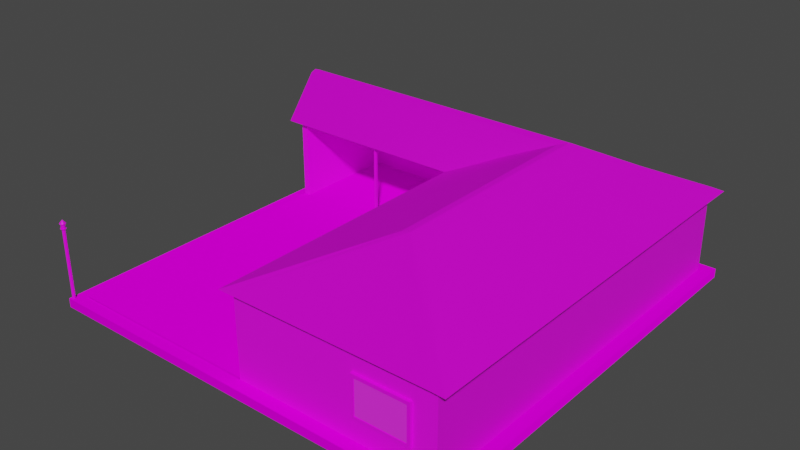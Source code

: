 # Source: Farm.blend  (saved by Blender 3.3.6; exported with 4.5.12 LTS)
import bpy
from mathutils import Matrix  # noqa: F401  (used for matrix-valued properties, if any)

bpy.ops.wm.read_factory_settings(use_empty=True)
scene = bpy.context.scene
scene.name = 'Scene'

# ---- collections
col_collection = bpy.data.collections.new('Collection'); scene.collection.children.link(col_collection)

# ---- images (referenced by path relative to the original .blend; pixels are not part of the script)
import os
ASSET_DIR = os.environ.get("B2B_ASSET_DIR", "")  # directory of the original .blend (textures are referenced by path, not embedded)
HERE = os.path.dirname(os.path.abspath(__file__))  # packed textures are extracted next to this script under _unpacked/

def load_image(name, relpath, width, height, colorspace="sRGB"):
    """Load a texture the original file referenced (path relative to the .blend, or extracted next to this script)."""
    p = next((c for c in (os.path.join(HERE, relpath), os.path.join(ASSET_DIR, relpath)) if relpath and os.path.exists(c)), "")
    if p:
        img = bpy.data.images.load(p, check_existing=True)
        img.name = name
    else:  # same state as the original file: an image datablock whose file is absent (Cycles renders it pink)
        img = bpy.data.images.new(name, width, height)
        img.source = "FILE"
        img.filepath = "//" + (relpath or name)
    img.colorspace_settings.name = colorspace
    return img
img_dach_normal_tif = load_image('Dach_Normal.tif', 'Materials/Dach_Normal.tif', 1024, 1024, 'sRGB')
img_dachschindeln_jpg_002 = load_image('Dachschindeln.jpg.002', 'Materials/Dachschindeln.jpg', 1024, 1024, 'sRGB')
img_farm_texture_001 = load_image('Farm_Texture.001', 'Materials/Farm_Texture.png', 1024, 1024, 'sRGB')
img_holzwand_png = load_image('HolzWand.png', 'Materials/HolzWand.png', 1024, 1024, 'sRGB')
img_glassfenster_jpg_001 = load_image('Glassfenster.jpg.001', 'Materials/Glassfenster.jpg', 1024, 1024, 'sRGB')
img_glassfenster_normal_tif = load_image('Glassfenster_Normal.tif', 'Materials/Glassfenster_Normal.tif', 1024, 1024, 'sRGB')
img_concrete_ground_png = load_image('Concrete_Ground.png', 'Materials/Concrete_Ground.png', 1024, 1024, 'sRGB')
img_concrete_ground_norma_tif = load_image('Concrete_Ground_Norma.tif', 'Materials/Concrete_Ground_Norma.tif', 1024, 1024, 'sRGB')
img_door_jpg = load_image('Door.jpg', 'Materials/Door.jpg', 1024, 1024, 'sRGB')
img_door_normal_tif = load_image('Door_Normal.tif', 'Materials/Door_Normal.tif', 1024, 1024, 'sRGB')
img_lampe_stahl_webp = load_image('Lampe_Stahl.webp', 'Lampe_Stahl.webp', 1024, 1024, 'sRGB')
img_lampe_leuchtglass_png = load_image('Lampe_LeuchtGlass.png', 'Lampe_LeuchtGlass.png', 1024, 1024, 'sRGB')

# ---- materials (node trees are filled in below, after node groups)
mat_dach = bpy.data.materials.new('Dach')
mat_wand = bpy.data.materials.new('Wand')
mat_fenster = bpy.data.materials.new('Fenster')
mat_concrete_ground = bpy.data.materials.new('Concrete Ground')
mat_door = bpy.data.materials.new('Door')
mat_stahl = bpy.data.materials.new('Stahl')
mat_licht = bpy.data.materials.new('Licht')

# ---- material node trees
mat_dach.use_nodes = True; mat_dach.node_tree.nodes.clear()
_N = mat_dach.node_tree.nodes; _L = mat_dach.node_tree.links
n0 = _N.new('ShaderNodeBsdfPrincipled'); n0.name = 'Principled BSDF'; n0.location = (10, 300)
n0.distribution = 'GGX'
n0.subsurface_method = 'RANDOM_WALK_SKIN'
n0.inputs[1].default_value = 0.2136
n0.inputs[3].default_value = 1.45
n0.inputs[13].default_value = 0.4182
n0.inputs[27].default_value = (0.0, 0.0, 0.0, 1.0)
n0.inputs[28].default_value = 1.0
n1 = _N.new('ShaderNodeOutputMaterial'); n1.name = 'Material Output'; n1.location = (300, 300)
n2 = _N.new('ShaderNodeTexImage'); n2.name = 'Image Texture.001'; n2.location = (-349, -153)
n2.image = img_dach_normal_tif
n3 = _N.new('ShaderNodeTexImage'); n3.name = 'Image Texture'; n3.location = (-280, 280)
n3.image = img_dachschindeln_jpg_002
n4 = _N.new('ShaderNodeTexImage'); n4.name = 'Image Texture.002'; n4.location = (-647, 42)
n4.image = img_farm_texture_001
_L.new(n0.outputs[0], n1.inputs[0])
_L.new(n3.outputs[0], n0.inputs[0])
_L.new(n2.outputs[0], n0.inputs[5])
n1.is_active_output = True
mat_wand.use_nodes = True; mat_wand.node_tree.nodes.clear()
_N = mat_wand.node_tree.nodes; _L = mat_wand.node_tree.links
n0 = _N.new('ShaderNodeBsdfPrincipled'); n0.name = 'Principled BSDF'; n0.location = (10, 300)
n0.distribution = 'GGX'
n0.subsurface_method = 'RANDOM_WALK_SKIN'
n0.inputs[3].default_value = 1.45
n0.inputs[27].default_value = (0.0, 0.0, 0.0, 1.0)
n0.inputs[28].default_value = 1.0
n1 = _N.new('ShaderNodeOutputMaterial'); n1.name = 'Material Output'; n1.location = (300, 300)
n2 = _N.new('ShaderNodeTexImage'); n2.name = 'Image Texture'; n2.location = (-280, 280)
n2.image = img_holzwand_png
n3 = _N.new('ShaderNodeTexImage'); n3.name = 'Image Texture.002'; n3.location = (-647, 42)
n3.image = img_farm_texture_001
_L.new(n0.outputs[0], n1.inputs[0])
_L.new(n2.outputs[0], n0.inputs[0])
n1.is_active_output = True
mat_fenster.use_nodes = True; mat_fenster.node_tree.nodes.clear()
_N = mat_fenster.node_tree.nodes; _L = mat_fenster.node_tree.links
n0 = _N.new('ShaderNodeBsdfPrincipled'); n0.name = 'Principled BSDF'; n0.location = (10, 300)
n0.distribution = 'GGX'
n0.subsurface_method = 'RANDOM_WALK_SKIN'
n0.inputs[3].default_value = 1.45
n0.inputs[27].default_value = (0.0, 0.0, 0.0, 1.0)
n0.inputs[28].default_value = 1.0
n1 = _N.new('ShaderNodeOutputMaterial'); n1.name = 'Material Output'; n1.location = (300, 300)
n2 = _N.new('ShaderNodeTexImage'); n2.name = 'Image Texture'; n2.location = (-280, 280)
n2.image = img_glassfenster_jpg_001
n3 = _N.new('ShaderNodeTexImage'); n3.name = 'Image Texture.001'; n3.location = (-341, -110)
n3.image = img_glassfenster_normal_tif
n4 = _N.new('ShaderNodeTexImage'); n4.name = 'Image Texture.002'; n4.location = (-647, 42)
n4.image = img_farm_texture_001
_L.new(n0.outputs[0], n1.inputs[0])
_L.new(n2.outputs[0], n0.inputs[0])
_L.new(n3.outputs[0], n0.inputs[5])
n1.is_active_output = True
mat_concrete_ground.use_nodes = True; mat_concrete_ground.node_tree.nodes.clear()
_N = mat_concrete_ground.node_tree.nodes; _L = mat_concrete_ground.node_tree.links
n0 = _N.new('ShaderNodeBsdfPrincipled'); n0.name = 'Principled BSDF'; n0.location = (10, 300)
n0.distribution = 'GGX'
n0.subsurface_method = 'RANDOM_WALK_SKIN'
n0.inputs[2].default_value = 0.8
n0.inputs[3].default_value = 1.45
n0.inputs[13].default_value = 0.0
n0.inputs[27].default_value = (0.0, 0.0, 0.0, 1.0)
n0.inputs[28].default_value = 1.0
n1 = _N.new('ShaderNodeOutputMaterial'); n1.name = 'Material Output'; n1.location = (300, 300)
n2 = _N.new('ShaderNodeTexImage'); n2.name = 'Image Texture'; n2.location = (-280, 280)
n2.image = img_concrete_ground_png
n3 = _N.new('ShaderNodeTexImage'); n3.name = 'Image Texture.001'; n3.location = (-321, -153)
n3.image = img_concrete_ground_norma_tif
n4 = _N.new('ShaderNodeTexImage'); n4.name = 'Image Texture.002'; n4.location = (-647, 42)
n4.image = img_farm_texture_001
_L.new(n0.outputs[0], n1.inputs[0])
_L.new(n2.outputs[0], n0.inputs[0])
_L.new(n3.outputs[0], n0.inputs[5])
n1.is_active_output = True
mat_door.use_nodes = True; mat_door.node_tree.nodes.clear()
_N = mat_door.node_tree.nodes; _L = mat_door.node_tree.links
n0 = _N.new('ShaderNodeBsdfPrincipled'); n0.name = 'Principled BSDF'; n0.location = (10, 300)
n0.distribution = 'GGX'
n0.subsurface_method = 'RANDOM_WALK_SKIN'
n0.inputs[3].default_value = 1.45
n0.inputs[13].default_value = 0.1425
n0.inputs[27].default_value = (0.0, 0.0, 0.0, 1.0)
n0.inputs[28].default_value = 1.0
n1 = _N.new('ShaderNodeOutputMaterial'); n1.name = 'Material Output'; n1.location = (300, 300)
n2 = _N.new('ShaderNodeTexImage'); n2.name = 'Image Texture.002'; n2.location = (-647, 42)
n2.image = img_farm_texture_001
n3 = _N.new('ShaderNodeTexImage'); n3.name = 'Image Texture'; n3.location = (-280, 280)
n3.image = img_door_jpg
n4 = _N.new('ShaderNodeTexImage'); n4.name = 'Image Texture.001'; n4.location = (-311, -157)
n4.image = img_door_normal_tif
_L.new(n0.outputs[0], n1.inputs[0])
_L.new(n3.outputs[0], n0.inputs[0])
_L.new(n4.outputs[0], n0.inputs[5])
n1.is_active_output = True
mat_stahl.use_nodes = True; mat_stahl.node_tree.nodes.clear()
_N = mat_stahl.node_tree.nodes; _L = mat_stahl.node_tree.links
n0 = _N.new('ShaderNodeBsdfPrincipled'); n0.name = 'Principled BSDF'; n0.location = (10, 300)
n0.distribution = 'GGX'
n0.subsurface_method = 'RANDOM_WALK_SKIN'
n0.inputs[3].default_value = 1.45
n0.inputs[27].default_value = (0.0, 0.0, 0.0, 1.0)
n0.inputs[28].default_value = 1.0
n1 = _N.new('ShaderNodeOutputMaterial'); n1.name = 'Material Output'; n1.location = (300, 300)
n2 = _N.new('ShaderNodeTexImage'); n2.name = 'Image Texture'; n2.location = (-280, 280)
n2.image = img_lampe_stahl_webp
_L.new(n0.outputs[0], n1.inputs[0])
_L.new(n2.outputs[0], n0.inputs[0])
n1.is_active_output = True
mat_licht.use_nodes = True; mat_licht.node_tree.nodes.clear()
_N = mat_licht.node_tree.nodes; _L = mat_licht.node_tree.links
n0 = _N.new('ShaderNodeBsdfPrincipled'); n0.name = 'Principled BSDF'; n0.location = (10, 300)
n0.distribution = 'GGX'
n0.subsurface_method = 'RANDOM_WALK_SKIN'
n0.inputs[3].default_value = 1.45
n0.inputs[27].default_value = (0.0, 0.0, 0.0, 1.0)
n0.inputs[28].default_value = 1.0
n1 = _N.new('ShaderNodeOutputMaterial'); n1.name = 'Material Output'; n1.location = (300, 300)
n2 = _N.new('ShaderNodeTexImage'); n2.name = 'Image Texture'; n2.location = (-280, 280)
n2.image = img_lampe_leuchtglass_png
_L.new(n0.outputs[0], n1.inputs[0])
_L.new(n2.outputs[0], n0.inputs[0])
n1.is_active_output = True

# ---- world
world_world = bpy.data.worlds.new('World'); scene.world = world_world
world_world.use_nodes = True; world_world.node_tree.nodes.clear()
_N = world_world.node_tree.nodes; _L = world_world.node_tree.links
n0 = _N.new('ShaderNodeOutputWorld'); n0.name = 'World Output'; n0.location = (300, 300)
n1 = _N.new('ShaderNodeBackground'); n1.name = 'Background'; n1.location = (10, 300)
n1.inputs[0].default_value = (0.05088, 0.05088, 0.05088, 1.0)
_L.new(n1.outputs[0], n0.inputs[0])
n0.is_active_output = True
world_world.color = (0.05088, 0.05088, 0.05088)
world_world.use_sun_shadow = False
world_world.sun_shadow_jitter_overblur = 0.0

# ---- meshes
me_cube_009 = bpy.data.meshes.new('Cube.009')
me_cube_009.from_pydata([(-3.006, -2.989, -0.009736), (-3.006, -2.989, 0.1184), (-3.006, 3.002, -0.009736), (-3.006, 3.002, 0.1184), (2.985, -2.989, -0.009736), (2.985, -2.989, 0.1184), (2.985, 3.002, -0.009736), (2.985, 3.002, 0.1184), (-2.837, -2.82, 0.1184), (-2.837, 2.832, 0.1184), (2.463, 2.832, 0.4708), (2.503, -2.82, 0.4307), (-3.006, 1.75, 0.1184), (-2.837, 2.832, 1.309), (2.463, 2.832, 0.9563), (2.503, -2.82, 0.9964), (-0.01061, 3.002, -0.009736), (-0.01061, 3.002, 0.1184), (-0.01061, -2.989, -0.009736), (-0.01061, -2.989, 0.1184), (-0.01061, 2.832, 0.1184), (-0.01061, -2.82, 0.1184), (-0.01061, 2.832, 1.309), (-0.01061, -2.82, 1.309), (-3.006, 0.00624, -0.009736), (-3.006, 0.00624, 0.1184), (2.985, 0.00624, -0.009736), (2.985, 0.00624, 0.1184), (-2.837, 0.00624, 0.1184), (2.816, 0.00624, 0.1184), (2.985, 1.75, -0.009736), (2.816, 0.00624, 1.309), (-0.01061, 0.3457, 0.9835), (-3.006, 1.22, 0.1184), (2.985, 1.22, -0.009736), (-2.837, 1.152, 0.1184), (-2.837, 1.152, 1.309), (-3.006, 1.22, -0.009736), (2.985, 1.22, 0.1184), (2.816, 1.152, 0.1184), (2.816, 1.152, 1.309), (-0.1014, 1.185, 1.294), (-0.01061, -2.82, 0.1379), (-2.837, -2.82, 0.1379), (-0.01061, 0.3457, 0.4916), (-2.837, 0.00624, 0.1379), (-0.1038, 1.152, 0.14), (-2.837, 1.152, 0.1379), (-2.837, 1.631, 0.1184), (-2.837, 1.631, 1.928), (-3.006, 1.75, -0.009736), (2.985, 1.75, 0.1184), (2.816, 1.631, 0.1184), (2.816, 1.631, 1.309), (-2.999, 1.631, 1.929), (1.402, -1.407, 1.955), (1.487, 3.002, 0.1184), (1.487, -2.989, -0.009736), (1.755, 2.832, 0.4708), (1.755, 2.832, 0.9563), (1.487, 3.002, -0.009736), (1.487, -2.989, 0.1184), (1.715, -2.82, 0.4307), (1.715, -2.82, 0.9964), (1.402, 0.00624, 1.955), (1.402, 1.152, 1.955), (1.402, 1.631, 1.955), (0.645, 1.384, 1.611), (-0.01061, 0.8123, 0.9835), (-2.746, 1.185, 1.294), (-0.01061, 0.8123, 0.4916), (-2.744, 1.152, 0.14), (-2.744, 2.721, 0.14), (-2.746, 2.688, 1.294), (-0.1014, 2.688, 1.294), (-0.1038, 2.721, 0.14), (-2.744, 1.152, 1.294), (-0.1038, 1.152, 1.294), (-2.744, 2.721, 1.294), (-0.1038, 2.721, 1.294), (-1.441, 1.151, 1.246), (-1.407, 1.151, 1.246), (-1.441, 1.185, 1.246), (-1.407, 1.185, 1.246), (-2.744, 1.151, 1.246), (-0.1038, 1.151, 1.246), (-2.746, 1.185, 1.246), (-0.1014, 1.185, 1.246), (-1.441, 1.151, 0.1403), (-1.407, 1.151, 0.1403), (-1.441, 1.185, 0.1403), (-1.407, 1.185, 0.1403), (-0.01061, 1.152, 1.309), (-0.01061, -0.2485, 1.138), (-0.01061, 1.152, 0.1379), (-0.01061, -0.2485, 0.1463), (-0.06389, 0.7842, 0.9554), (-0.06389, 0.3737, 0.9554), (-0.06389, 0.7842, 0.5197), (-0.06389, 0.3737, 0.5197), (-0.06389, 0.8123, 0.9835), (-0.06389, 0.3457, 0.9835), (-0.06389, 0.8123, 0.4916), (-0.06389, 0.3457, 0.4916), (-0.03152, 0.7842, 0.9554), (-0.03152, 0.3737, 0.9554), (-0.03152, 0.7842, 0.5197), (-0.03152, 0.3737, 0.5197), (-0.01061, 0.00624, 1.309), (-0.01061, 0.00624, 0.1379), (-0.01061, -2.321, 0.9672), (-0.01061, -2.321, 0.4649), (-0.01061, -2.321, 0.716), (-0.01061, -1.407, 0.9672), (-0.01061, -1.407, 0.4649), (-0.01061, -0.2485, 0.642), (-0.01061, -2.321, 0.4682), (-0.01061, -1.986, 0.9672), (-0.01061, -1.986, 0.4649), (-0.01061, -0.2485, 0.8899), (-0.01061, -2.321, 0.9639), (-0.01061, -1.072, 0.9672), (-0.01061, -1.072, 0.4649), (-0.01061, -0.2485, 0.2681), (-0.01061, -1.072, 0.716), (-0.01061, -1.072, 0.9639), (-0.01061, -1.072, 0.4682), (-0.01061, -2.565, 0.3942), (-0.01061, -2.565, 0.1463), (-0.01061, -1.986, 1.138), (-0.01061, -2.565, 1.138), (-0.01061, -1.986, 0.1463), (-0.01061, -2.565, 0.8899), (-0.01061, -2.565, 0.642), (-0.01061, -0.8277, 1.138), (-0.01061, -1.407, 1.138), (-0.01061, -0.8277, 0.1463), (-0.01061, -1.407, 0.1463), (-0.01061, -0.8277, 0.8899), (-0.01061, -0.8277, 0.642), (-0.01061, -0.8277, 0.3942), (-0.05503, -1.437, 0.9373), (-0.05503, -1.956, 0.9373), (-0.05503, -1.437, 0.4947), (-0.05503, -1.956, 0.4947), (-0.05503, -1.407, 0.9672), (-0.05503, -1.986, 0.9672), (-0.05503, -1.407, 0.4649), (-0.05503, -1.986, 0.4649), (-0.02589, -1.437, 0.9373), (-0.02589, -1.956, 0.9373), (-0.02589, -1.437, 0.4947), (-0.02589, -1.956, 0.4947), (2.816, -2.82, 1.309), (2.816, -2.82, 0.1184), (1.402, -2.82, 0.1184), (1.402, -2.82, 1.309), (2.461, -2.858, 0.9535), (2.461, -2.858, 0.4735), (1.758, -2.858, 0.4735), (1.758, -2.858, 0.9535), (2.503, -2.858, 0.9964), (2.503, -2.858, 0.4307), (1.715, -2.858, 0.4307), (1.715, -2.858, 0.9964), (2.461, -2.843, 0.9535), (2.461, -2.843, 0.4735), (1.758, -2.843, 0.4735), (1.758, -2.843, 0.9535), (0.04727, -0.2485, 0.5181), (0.04727, -0.2485, 1.138), (0.04727, -0.2485, 0.8899), (0.04727, -0.8277, 0.8899), (0.04727, -0.8277, 0.642), (0.04727, -0.8277, 1.138), (0.04727, -0.8277, 0.1463), (0.04727, -0.2485, 0.1463), (0.04727, -0.2485, 0.642), (-0.01065, 1.548, 1.923), (-0.01065, 1.069, 1.304), (-2.837, 1.069, 1.304), (-2.837, 1.548, 1.923), (1.402, 1.548, 1.923), (0.645, 1.301, 1.607), (-2.837, 1.705, 1.927), (-2.837, 2.907, 1.308), (1.403, 2.907, 1.308), (2.816, 2.907, 1.308), (-0.01037, 2.907, 1.308), (-2.837, 1.631, 1.955), (-0.01037, 1.705, 1.927), (1.403, 1.705, 1.927), (2.09, 2.292, 1.609), (-0.0104, 1.631, 1.955), (1.403, 1.631, 1.955), (-2.999, 2.833, 1.309), (-2.999, 1.548, 1.924), (-2.999, 1.152, 1.309), (-2.999, 1.706, 1.928), (-2.999, 1.631, 1.956), (-2.999, 2.907, 1.309), (-2.999, 1.069, 1.305), (1.402, -2.932, 1.308), (-0.01061, -2.932, 1.308), (1.402, -1.518, 1.954), (2.816, -2.932, 1.308), (-0.1289, 0.005576, 1.307), (-0.1289, -2.821, 1.307), (-0.1289, 1.151, 1.307), (1.284, -1.408, 1.927), (1.284, 0.005576, 1.927), (1.284, 1.151, 1.927), (1.284, 1.63, 1.927), (0.5267, 1.383, 1.61), (-0.1289, -2.932, 1.307), (1.284, -1.519, 1.926), (2.984, 0.006619, 1.3), (2.984, -2.82, 1.3), (2.984, 1.152, 1.3), (1.571, 0.006619, 1.919), (2.984, 1.631, 1.3), (1.571, 1.152, 1.919), (2.984, 2.833, 1.3), (1.571, 1.631, 1.919), (1.571, -1.406, 1.919), (2.259, 2.218, 1.601), (1.572, 1.706, 1.918), (2.259, 2.292, 1.6), (2.985, 2.907, 1.299), (2.984, -2.931, 1.299), (1.571, -1.518, 1.918), (1.402, 2.832, 0.1184), (2.816, 2.832, 0.1184), (1.402, 2.832, 1.309), (2.816, 2.832, 1.309), (1.796, 2.855, 0.5122), (2.422, 2.855, 0.5122), (1.796, 2.855, 0.9148), (2.422, 2.855, 0.9148), (1.755, 2.855, 0.4708), (2.463, 2.855, 0.4708), (1.755, 2.855, 0.9563), (2.463, 2.855, 0.9563), (1.796, 2.81, 0.5122), (2.422, 2.81, 0.5122), (1.796, 2.81, 0.9148), (2.422, 2.81, 0.9148), (-0.01061, -0.2485, 0.3603), (0.04727, -0.2485, 0.2681), (0.04727, -0.8277, 0.3942), (-0.01061, -0.2485, 0.5181)], [], [(50, 12, 3, 2), (60, 56, 7, 6), (26, 27, 5, 4), (18, 19, 1, 0), (51, 7, 232, 52), (52, 232, 234, 53), (25, 1, 8, 28), (61, 5, 154, 155), (17, 3, 9, 20), (47, 35, 28, 45), (8, 21, 42, 43), (63, 62, 163, 164), (20, 9, 13, 22), (231, 20, 22, 233), (43, 45, 28, 8), (56, 17, 20, 231), (1, 19, 21, 8), (57, 61, 19, 18), (2, 3, 17, 16), (66, 67, 213, 212), (233, 22, 188, 186), (9, 48, 49, 13), (33, 25, 28, 35), (154, 29, 31, 153), (5, 27, 29, 154), (34, 38, 27, 26), (0, 1, 25, 24), (30, 51, 38, 34), (12, 33, 35, 48), (92, 67, 183, 179), (48, 35, 36, 49), (181, 178, 193, 189), (29, 39, 40, 31), (27, 38, 39, 29), (24, 25, 33, 37), (109, 45, 43, 42), (94, 47, 45, 109), (44, 32, 101, 103), (46, 77, 79, 75), (234, 233, 186, 187), (3, 12, 48, 9), (6, 7, 51, 30), (39, 52, 53, 40), (38, 51, 52, 39), (37, 33, 12, 50), (55, 64, 210, 209), (92, 108, 206, 208), (23, 156, 202, 203), (31, 40, 218, 216), (66, 65, 221, 223), (205, 153, 217, 229), (4, 5, 61, 57), (7, 56, 231, 232), (14, 10, 240, 242), (21, 155, 156, 23), (19, 61, 155, 21), (16, 17, 56, 60), (55, 204, 230, 224), (180, 181, 196, 201), (189, 184, 198, 199), (67, 92, 208, 213), (204, 55, 209, 215), (22, 13, 185, 188), (40, 53, 220, 218), (53, 234, 222, 220), (76, 77, 92, 36), (46, 71, 47, 94), (71, 76, 36, 47), (77, 46, 94, 92), (79, 78, 72, 75), (71, 46, 75, 72), (76, 71, 72, 78), (41, 77, 85, 87), (74, 73, 78, 79), (41, 74, 79, 77), (73, 69, 76, 78), (83, 81, 89, 91), (77, 76, 84, 85), (76, 69, 86, 84), (69, 41, 87, 86), (80, 81, 85, 84), (83, 82, 86, 87), (82, 80, 84, 86), (81, 83, 87, 85), (90, 91, 89, 88), (82, 83, 91, 90), (80, 82, 90, 88), (81, 80, 88, 89), (68, 32, 108, 92), (44, 70, 94, 109), (70, 68, 92, 94), (32, 44, 109, 108), (96, 98, 106, 104), (70, 44, 103, 102), (68, 70, 102, 100), (32, 68, 100, 101), (96, 97, 101, 100), (99, 98, 102, 103), (98, 96, 100, 102), (97, 99, 103, 101), (105, 104, 106, 107), (97, 96, 104, 105), (99, 97, 105, 107), (98, 99, 107, 106), (93, 134, 135, 129, 130, 23, 108), (128, 131, 137, 136, 95, 109, 42), (130, 132, 133, 127, 128, 42, 23), (95, 247, 123), (113, 121, 122, 114), (171, 177, 169, 248, 176, 175, 249, 173, 172, 174, 170), (116, 111, 128, 127), (117, 110, 130, 129), (111, 118, 131, 128), (120, 112, 133, 132), (121, 113, 135, 134), (114, 122, 136, 137), (112, 116, 127, 133), (113, 117, 129, 135), (118, 114, 137, 131), (110, 120, 132, 130), (124, 125, 138, 139), (125, 121, 134, 138), (122, 126, 140, 136), (126, 124, 139, 140), (110, 117, 118, 111), (114, 118, 148, 147), (142, 141, 149, 150), (118, 117, 146, 148), (117, 113, 145, 146), (113, 114, 147, 145), (141, 142, 146, 145), (144, 143, 147, 148), (143, 141, 145, 147), (142, 144, 148, 146), (150, 149, 151, 152), (144, 142, 150, 152), (143, 144, 152, 151), (141, 143, 151, 149), (15, 11, 154, 153), (11, 62, 155, 154), (63, 15, 153, 156), (62, 63, 156, 155), (157, 160, 168, 165), (62, 11, 162, 163), (15, 63, 164, 161), (11, 15, 161, 162), (157, 158, 162, 161), (158, 159, 163, 162), (160, 157, 161, 164), (159, 160, 164, 163), (167, 166, 165, 168), (158, 157, 165, 166), (160, 159, 167, 168), (159, 158, 166, 167), (123, 95, 176, 248), (95, 136, 175, 176), (138, 134, 174, 172), (115, 250, 169, 177), (119, 115, 177, 171), (178, 181, 180, 179), (182, 178, 183), (178, 179, 183), (67, 66, 182, 183), (36, 92, 179, 180), (182, 66, 191, 194), (186, 188, 190, 191), (187, 186, 192), (188, 185, 184, 190), (191, 190, 193, 194), (186, 191, 192), (190, 184, 189, 193), (64, 55, 224, 219), (178, 182, 194, 193), (192, 191, 226, 227), (49, 36, 197, 54), (54, 196, 199, 198), (54, 197, 201, 196), (195, 54, 198, 200), (13, 49, 54, 195), (181, 189, 199, 196), (184, 185, 200, 198), (36, 180, 201, 197), (185, 13, 195, 200), (203, 202, 205, 204), (108, 23, 207, 206), (156, 153, 205, 202), (191, 66, 223, 226), (211, 208, 206, 210), (209, 210, 206), (206, 207, 209), (208, 211, 213), (211, 212, 213), (209, 207, 214, 215), (203, 204, 215, 214), (65, 66, 212, 211), (23, 203, 214, 207), (64, 65, 211, 210), (217, 216, 224), (220, 223, 221, 218), (218, 221, 219, 216), (219, 224, 216), (223, 220, 225), (220, 222, 225), (223, 225, 227, 226), (225, 222, 228, 227), (217, 224, 230, 229), (153, 31, 216, 217), (204, 205, 229, 230), (187, 192, 227, 228), (234, 187, 228, 222), (65, 64, 219, 221), (58, 10, 232, 231), (14, 59, 233, 234), (10, 14, 234, 232), (59, 58, 231, 233), (235, 237, 245, 243), (10, 58, 239, 240), (58, 59, 241, 239), (59, 14, 242, 241), (235, 236, 240, 239), (238, 237, 241, 242), (236, 238, 242, 240), (237, 235, 239, 241), (244, 243, 245, 246), (237, 238, 246, 245), (238, 236, 244, 246), (236, 235, 243, 244), (136, 140, 249, 175), (109, 95, 123, 250, 115, 119, 93, 108), (140, 139, 173, 249), (93, 119, 171, 170), (139, 138, 172, 173), (134, 93, 170, 174), (250, 123, 248, 169)])
me_cube_009.polygons.foreach_set('material_index', [3, 3, 3, 3, 3, 1, 3, 3, 3, 3, 3, 1, 1, 1, 1, 3, 3, 3, 3, 0, 1, 1, 3, 1, 3, 3, 3, 3, 3, 1, 1, 0, 1, 3, 3, 3, 3, 1, 1, 1, 3, 3, 1, 3, 3, 0, 1, 1, 1, 0, 1, 3, 3, 1, 1, 3, 3, 0, 0, 0, 1, 0, 1, 1, 1, 1, 3, 1, 1, 1, 3, 1, 1, 1, 1, 1, 1, 1, 1, 1, 1, 1, 1, 1, 1, 1, 1, 1, 1, 1, 1, 1, 1, 1, 1, 1, 1, 1, 1, 1, 2, 1, 1, 1, 1, 1, 1, 1, 1, 4, 1, 1, 1, 1, 1, 1, 1, 1, 1, 1, 1, 1, 1, 1, 1, 1, 1, 1, 1, 1, 1, 1, 1, 1, 2, 1, 1, 1, 1, 1, 1, 1, 1, 1, 1, 1, 1, 1, 1, 1, 2, 1, 1, 1, 4, 4, 4, 4, 4, 0, 0, 0, 0, 1, 1, 0, 0, 0, 0, 0, 0, 0, 0, 0, 1, 1, 1, 1, 1, 0, 0, 1, 1, 0, 1, 1, 0, 0, 0, 0, 0, 0, 0, 0, 0, 1, 0, 0, 0, 0, 0, 0, 0, 0, 0, 0, 1, 0, 0, 1, 0, 1, 1, 1, 1, 1, 1, 1, 1, 1, 1, 1, 1, 2, 1, 1, 1, 4, 1, 4, 4, 4, 4, 4])
_uv = me_cube_009.uv_layers.new(name='UVMap')
_uv.uv.foreach_set('vector', [0.3831, 0.7249, 0.3915, 0.7249, 0.3915, 0.8095, 0.3831, 0.8095, 0.9916, 0.1012, 0.9832, 0.1012, 0.9832, 0.0, 0.9916, 0.0, 0.9916, 0.6071, 1.0, 0.6071, 1.0, 0.8094, 0.9916, 0.8094, 1.0, 0.2024, 0.9916, 0.2024, 0.9916, 0.0, 1.0, 0.0, 0.4754, 0.4047, 0.3932, 0.4046, 0.4043, 0.3932, 0.4832, 0.3933, 0.7236, 0.257, 0.8969, 0.2556, 0.8991, 0.4858, 0.7257, 0.4872, 0.5897, 0.0001386, 0.7862, 0.0002773, 0.7751, 0.01172, 0.5897, 0.01158, 0.7862, 0.3038, 0.7862, 0.4049, 0.7751, 0.3935, 0.7751, 0.298, 0.3932, 0.2023, 0.3932, 0.0, 0.4043, 0.01145, 0.4043, 0.2023, 0.3928, 0.673, 0.3915, 0.673, 0.3915, 0.5956, 0.3928, 0.5956, 0.3928, 0.673, 0.3928, 0.8639, 0.3915, 0.8639, 0.3915, 0.673, 0.8945, 0.8515, 0.8945, 0.8898, 0.892, 0.8898, 0.892, 0.8515, 0.509, 0.7198, 0.02428, 0.7205, 0.02369, 0.5028, 0.5084, 0.5021, 0.7514, 0.7194, 0.509, 0.7198, 0.5084, 0.5021, 0.7508, 0.5017, 0.3928, 0.4047, 0.3928, 0.5956, 0.3915, 0.5956, 0.3915, 0.4047, 0.3932, 0.3035, 0.3932, 0.2023, 0.4043, 0.2023, 0.4043, 0.2978, 0.7862, 0.0002773, 0.7862, 0.2026, 0.7751, 0.2026, 0.7751, 0.01172, 1.0, 0.3035, 0.9916, 0.3035, 0.9916, 0.2024, 1.0, 0.2024, 0.9916, 0.4047, 0.9832, 0.4047, 0.9832, 0.2024, 0.9916, 0.2024, 0.9812, 0.9733, 0.9714, 0.9203, 0.9723, 0.9123, 0.9821, 0.9654, 0.7716, 0.7022, 0.7716, 0.6068, 0.7765, 0.6068, 0.7765, 0.7022, 0.6962, 0.7461, 0.4071, 0.7496, 0.4098, 0.3458, 0.6978, 0.4872, 0.5101, 8.245e-05, 0.5897, 0.0001386, 0.5897, 0.01158, 0.5146, 0.01153, 0.08155, 0.262, 0.4892, 0.2588, 0.4914, 0.489, 0.0837, 0.4923, 0.7862, 0.4049, 0.5897, 0.4048, 0.5897, 0.3933, 0.7751, 0.3935, 0.9916, 0.5251, 1.0, 0.5251, 1.0, 0.6071, 0.9916, 0.6071, 0.3831, 0.4047, 0.3915, 0.4047, 0.3915, 0.6071, 0.3831, 0.6071, 0.9916, 0.4893, 1.0, 0.4893, 1.0, 0.5251, 0.9916, 0.5251, 0.4754, 5.791e-05, 0.5101, 8.245e-05, 0.5146, 0.01153, 0.4832, 0.01151, 0.9617, 0.8742, 0.9714, 0.9203, 0.966, 0.9196, 0.9563, 0.8735, 0.4071, 0.7496, 0.2929, 0.749, 0.2921, 0.4883, 0.4098, 0.3458, 0.08875, 0.5076, 0.08876, 0.5711, 0.08697, 0.571, 0.08696, 0.5076, 0.4892, 0.2588, 0.6545, 0.2575, 0.6566, 0.4877, 0.4914, 0.489, 0.5897, 0.4048, 0.5101, 0.4047, 0.5146, 0.3933, 0.5897, 0.3933, 0.3831, 0.6071, 0.3915, 0.6071, 0.3915, 0.6891, 0.3831, 0.6891, 0.6823, -1.723, 2.232, -1.724, 2.232, -0.1296, 0.6823, -0.1285, 0.6823, -2.37, 2.232, -2.371, 2.232, -1.724, 0.6823, -1.723, 0.7762, 0.8652, 0.7762, 0.8984, 0.7727, 0.8984, 0.7727, 0.8652, 0.2304, 0.746, 0.2285, 0.5097, 0.4717, 0.5081, 0.4736, 0.7443, 0.7716, 0.7977, 0.7716, 0.7022, 0.7765, 0.7022, 0.7765, 0.7977, 0.3932, 0.0, 0.4754, 5.791e-05, 0.4832, 0.01151, 0.4043, 0.01145, 0.9916, 0.4047, 1.0, 0.4047, 1.0, 0.4893, 0.9916, 0.4893, 0.6545, 0.2575, 0.7236, 0.257, 0.7257, 0.4872, 0.6566, 0.4877, 0.5101, 0.4047, 0.4754, 0.4047, 0.4832, 0.3933, 0.5146, 0.3933, 0.3831, 0.6891, 0.3915, 0.6891, 0.3915, 0.7249, 0.3831, 0.7249, 1.582, 2.024, -0.9001, 2.023, -0.9007, 1.81, 1.581, 1.811, 0.6613, 0.6068, 0.5861, 0.6068, 0.586, 0.5988, 0.6612, 0.5988, 0.4006, 0.6068, 0.4006, 0.7022, 0.3933, 0.7022, 0.3933, 0.6068, 0.5861, 0.7977, 0.6613, 0.7977, 0.6613, 0.8091, 0.5861, 0.8091, 1.969, 1.708, 1.436, 1.7, 1.44, 1.506, 1.973, 1.514, 0.3933, 0.7977, 0.4006, 0.7977, 0.4006, 0.8091, 0.3933, 0.8091, 1.0, 0.4047, 0.9916, 0.4047, 0.9916, 0.3035, 1.0, 0.3035, 0.3932, 0.4046, 0.3932, 0.3035, 0.4043, 0.2978, 0.4043, 0.3932, 0.9001, 0.9142, 0.9001, 0.8814, 0.9016, 0.8814, 0.9016, 0.9142, 0.4879, 0.5069, 0.6757, 0.5076, 0.6748, 0.733, 0.487, 0.7323, 0.7862, 0.2026, 0.7862, 0.3038, 0.7751, 0.298, 0.7751, 0.2026, 0.9916, 0.2024, 0.9832, 0.2024, 0.9832, 0.1012, 0.9916, 0.1012, -1.411, 1.656, -1.535, 1.654, -1.531, 1.46, -1.407, 1.462, -2.807, -0.4261, -2.812, 0.6884, -3.112, 0.6885, -3.107, -0.4261, 4.513, 1.595, 4.512, 1.48, 4.767, 1.479, 4.768, 1.594, 0.7759, 0.8091, 0.7759, 0.8579, 0.7727, 0.8652, 0.7727, 0.8164, 1.778, 2.024, 1.582, 2.024, 1.581, 1.811, 1.777, 1.812, 0.7716, 0.6068, 0.7716, 0.4159, 0.7765, 0.4159, 0.7765, 0.6068, 0.6613, 0.7977, 0.6927, 0.7977, 0.6927, 0.8091, 0.6613, 0.8091, 0.6927, 0.7977, 0.7716, 0.7977, 0.7716, 0.8091, 0.6927, 0.8091, 0.5731, 0.8154, 0.5731, 0.9937, 0.5722, 1.0, 0.5722, 0.8091, -0.3844, 2.55, -0.3844, 1.06, -0.3832, 1.007, -0.3832, 2.603, 0.6072, 0.9726, 0.6059, 0.5868, 0.6201, 0.5816, 0.6215, 0.9732, 0.6196, 0.6151, 0.6174, 0.9598, 0.6046, 0.9602, 0.6069, 0.6104, 0.4887, 0.5107, 0.8528, 0.5082, 0.8543, 0.7521, 0.4903, 0.7546, 2.185, -0.1279, 2.185, 1.362, 1.325, 1.362, 1.325, -0.1285, 0.1323, 0.9644, 0.1321, 0.6501, 0.3279, 0.6498, 0.3281, 0.9641, 0.7885, 0.4018, 0.7863, 0.4018, 0.7862, 0.3986, 0.7885, 0.3986, 0.3954, 0.8091, 0.3954, 0.9877, 0.3932, 0.9876, 0.3932, 0.8093, 0.3932, 0.407, 0.3932, 0.5084, 0.3931, 0.5107, 0.3931, 0.4047, 0.3928, 0.5084, 0.3928, 0.407, 0.3929, 0.4047, 0.3929, 0.5107, 0.3816, 0.8846, 0.3794, 0.8846, 0.3794, 0.8099, 0.3816, 0.8099, 0.5731, 0.9937, 0.5731, 0.8154, 0.5762, 0.8154, 0.5762, 0.9937, 0.7881, 0.3818, 0.7903, 0.3818, 0.7903, 0.385, 0.7881, 0.385, 0.7673, 0.9877, 0.7673, 0.8091, 0.7704, 0.8091, 0.7704, 0.9877, 0.3929, 0.495, 0.3929, 0.4927, 0.3929, 0.4047, 0.3929, 0.583, 0.7727, 0.8996, 0.7727, 0.8973, 0.7727, 0.8091, 0.7727, 0.9877, 0.7727, 0.8973, 0.7704, 0.8973, 0.7705, 0.8093, 0.7727, 0.8091, 0.7704, 0.8996, 0.7727, 0.8996, 0.7727, 0.9877, 0.7705, 0.9876, 0.7862, 0.4041, 0.7862, 0.4018, 0.7885, 0.4018, 0.7885, 0.4041, 0.3853, 0.8842, 0.3831, 0.8842, 0.3831, 0.8095, 0.3853, 0.8095, 0.3898, 0.8842, 0.3876, 0.8842, 0.3876, 0.8095, 0.3898, 0.8095, 0.3876, 0.8842, 0.3853, 0.8842, 0.3853, 0.8095, 0.3876, 0.8095, 0.2672, 0.6816, 0.3376, 0.6814, 0.389, 0.7494, 0.2162, 0.7499, 0.3373, 0.5781, 0.2669, 0.5783, 0.2154, 0.5043, 0.3883, 0.5038, 0.2669, 0.5783, 0.2672, 0.6816, 0.2162, 0.7499, 0.2154, 0.5043, 0.3376, 0.6814, 0.3373, 0.5781, 0.3883, 0.5038, 0.389, 0.7494, 0.892, 0.9192, 0.892, 0.8898, 0.8941, 0.8898, 0.8941, 0.9192, 0.2908, 0.9084, 0.2908, 0.8768, 0.2943, 0.8768, 0.2943, 0.9084, 0.8797, 0.8848, 0.8797, 0.8515, 0.8832, 0.8515, 0.8832, 0.8848, 0.2943, 0.9083, 0.2943, 0.8768, 0.2978, 0.8768, 0.2978, 0.9083, 0.8552, 0.9251, 0.8821, 0.9251, 0.8839, 0.927, 0.8533, 0.927, 0.8821, 0.8957, 0.8552, 0.8957, 0.8533, 0.8938, 0.8839, 0.8938, 0.8552, 0.8957, 0.8552, 0.9251, 0.8533, 0.927, 0.8533, 0.8938, 0.8821, 0.9251, 0.8821, 0.8957, 0.8839, 0.8938, 0.8839, 0.927, 0.3505, 0.4861, 0.5275, 0.4861, 0.5275, 0.6795, 0.3505, 0.6795, 0.3786, 0.894, 0.3786, 0.9217, 0.3765, 0.9217, 0.3765, 0.894, 0.8862, 0.8907, 0.8862, 0.9201, 0.884, 0.9201, 0.884, 0.8907, 0.7727, 0.9261, 0.7727, 0.8984, 0.7748, 0.8984, 0.7748, 0.9261, 0.4274, 0.7135, 0.5148, 0.7132, 0.6022, 0.713, 0.6896, 0.7127, 0.7769, 0.7125, 0.8155, 0.7482, 0.389, 0.7494, 0.8528, 0.9243, 0.8528, 0.8851, 0.8528, 0.846, 0.8528, 0.8069, 0.8528, 0.7678, 0.8533, 0.7506, 0.8533, 0.9415, 0.7769, 0.7125, 0.7768, 0.6605, 0.7766, 0.6085, 0.7765, 0.5565, 0.7763, 0.5044, 0.8147, 0.5026, 0.8155, 0.7482, 0.4267, 0.5054, 0.4268, 0.5314, 0.4269, 0.5574, 0.602, 0.6772, 0.5516, 0.6773, 0.5512, 0.5719, 0.6017, 0.5718, 0.6314, 0.7018, 0.6314, 0.5377, 0.6314, 0.4556, 0.6314, 0.2901, 0.6314, 0.2095, 0.35, 0.2095, 0.35, 0.3736, 0.35, 0.5377, 0.35, 0.7018, 0.35, 0.8659, 0.6314, 0.8659, 0.7396, 0.5721, 0.7396, 0.5714, 0.7763, 0.5044, 0.7765, 0.5565, 0.6894, 0.6769, 0.7399, 0.6768, 0.7769, 0.7125, 0.6896, 0.7127, 0.7396, 0.5714, 0.6891, 0.5715, 0.6889, 0.5047, 0.7763, 0.5044, 0.7399, 0.6761, 0.7398, 0.6241, 0.7766, 0.6085, 0.7768, 0.6605, 0.5516, 0.6773, 0.602, 0.6772, 0.6022, 0.713, 0.5148, 0.7132, 0.6017, 0.5718, 0.5512, 0.5719, 0.5141, 0.5052, 0.6015, 0.5049, 0.7398, 0.6241, 0.7396, 0.5721, 0.7765, 0.5565, 0.7766, 0.6085, 0.602, 0.6772, 0.6894, 0.6769, 0.6896, 0.7127, 0.6022, 0.713, 0.6891, 0.5715, 0.6017, 0.5718, 0.6015, 0.5049, 0.6889, 0.5047, 0.7399, 0.6768, 0.7399, 0.6761, 0.7768, 0.6605, 0.7769, 0.7125, 0.5514, 0.6246, 0.5516, 0.6766, 0.5146, 0.6612, 0.5144, 0.6092, 0.5516, 0.6766, 0.5516, 0.6773, 0.5148, 0.7132, 0.5146, 0.6612, 0.5512, 0.5719, 0.5512, 0.5726, 0.5143, 0.5572, 0.5141, 0.5052, 0.5512, 0.5726, 0.5514, 0.6246, 0.5144, 0.6092, 0.5143, 0.5572, 0.7399, 0.6768, 0.6894, 0.6769, 0.6891, 0.5715, 0.7396, 0.5714, 0.3928, 0.8639, 0.3928, 0.9031, 0.3899, 0.9031, 0.3899, 0.8639, 0.8862, 0.9206, 0.8862, 0.8855, 0.8881, 0.8855, 0.8881, 0.9206, 0.892, 0.8515, 0.892, 0.8855, 0.8891, 0.8855, 0.8891, 0.8515, 0.8832, 0.8907, 0.8832, 0.8516, 0.8862, 0.8515, 0.8862, 0.8906, 0.8862, 0.8855, 0.8862, 0.8515, 0.8891, 0.8515, 0.8891, 0.8855, 0.3308, 0.9003, 0.3308, 0.8652, 0.3327, 0.8631, 0.3327, 0.9023, 0.3017, 0.8652, 0.3017, 0.9003, 0.2998, 0.9023, 0.2998, 0.8631, 0.3017, 0.9003, 0.3308, 0.9003, 0.3327, 0.9023, 0.2998, 0.9023, 0.3308, 0.8652, 0.3017, 0.8652, 0.2998, 0.8631, 0.3327, 0.8631, 0.1038, 0.9786, 0.1038, 0.015, 0.9014, 0.015, 0.9014, 0.9786, 0.9001, 0.8515, 0.9001, 0.8814, 0.8982, 0.8814, 0.8982, 0.8515, 0.891, 0.8855, 0.891, 0.9205, 0.8891, 0.9205, 0.8891, 0.8855, 0.9001, 0.8814, 0.9001, 0.8515, 0.902, 0.8515, 0.902, 0.8814, 0.8213, 0.6745, 0.8217, 0.5673, 0.8635, 0.5083, 0.8626, 0.7338, 0.8217, 0.5673, 0.7169, 0.5669, 0.6757, 0.5076, 0.8635, 0.5083, 0.7165, 0.6741, 0.8213, 0.6745, 0.8626, 0.7338, 0.6748, 0.733, 0.7169, 0.5669, 0.7165, 0.6741, 0.6748, 0.733, 0.6757, 0.5076, 0.3366, 0.8631, 0.3366, 0.9106, 0.3356, 0.9106, 0.3356, 0.8631, 0.3687, 0.905, 0.3687, 0.8518, 0.3713, 0.8518, 0.3713, 0.905, 0.3713, 0.905, 0.3713, 0.8518, 0.3738, 0.8518, 0.3738, 0.905, 0.3856, 0.8842, 0.3856, 0.9224, 0.3831, 0.9224, 0.3831, 0.8842, 0.3026, 0.8602, 0.3341, 0.8602, 0.3369, 0.8631, 0.2998, 0.8631, 0.3341, 0.8602, 0.3341, 0.8128, 0.3369, 0.8099, 0.3369, 0.8631, 0.3026, 0.8128, 0.3026, 0.8602, 0.2998, 0.8631, 0.2998, 0.8099, 0.3341, 0.8128, 0.3026, 0.8128, 0.2998, 0.8099, 0.3369, 0.8099, 0.6628, 0.25, 0.6628, 0.7447, 0.3346, 0.7447, 0.3346, 0.25, 0.3895, 0.8842, 0.3895, 0.9166, 0.3885, 0.9166, 0.3885, 0.8842, 0.891, 0.9179, 0.891, 0.8855, 0.892, 0.8855, 0.892, 0.9179, 0.9026, 0.8814, 0.9026, 0.9289, 0.9016, 0.9289, 0.9016, 0.8814, 0.3164, 0.631, 0.3158, 0.5431, 0.3158, 0.5431, 0.3164, 0.631, 0.658, 0.7136, 0.658, 0.7798, 0.658, 0.7798, 0.658, 0.7136, 0.6499, 0.8065, 0.6505, 0.8945, 0.6505, 0.8945, 0.6499, 0.8065, 0.317, 0.719, 0.3167, 0.675, 0.3167, 0.675, 0.317, 0.719, 0.3176, 0.807, 0.317, 0.719, 0.317, 0.719, 0.3176, 0.807, 2.421, 0.7118, -2.812, 0.6884, -2.807, -0.4261, 2.426, -0.4028, 5.037, 0.7235, 2.421, 0.7118, 3.637, 0.147, 2.421, 0.7118, 2.426, -0.4028, 3.637, 0.147, 0.9714, 0.9203, 0.9812, 0.9733, 0.9758, 0.9726, 0.966, 0.9196, 0.9847, 0.6848, 0.9617, 0.8742, 0.9563, 0.8735, 0.9793, 0.6841, 0.9758, 0.9726, 0.9812, 0.9733, 0.9861, 0.9739, 0.9812, 0.9733, -2.19, -0.3799, 0.03652, -0.3837, 0.05844, 1.487, -2.168, 1.491, -4.417, -0.3762, -2.19, -0.3799, -3.262, 0.5786, 0.03652, -0.3837, 4.49, -0.3912, 4.512, 1.48, 0.05844, 1.487, -2.168, 1.491, 0.05844, 1.487, 0.0595, 1.602, -2.167, 1.606, -2.19, -0.3799, -2.168, 1.491, -3.262, 0.5786, 0.05844, 1.487, 4.512, 1.48, 4.513, 1.595, 0.0595, 1.602, 0.1611, 1.68, -1.411, 1.656, -1.407, 1.462, 0.1657, 1.486, 0.08876, 0.5711, 0.08877, 0.6028, 0.08697, 0.6028, 0.08697, 0.571, -3.262, 0.5786, -2.168, 1.491, -2.435, 1.49, -3.529, 0.578, 0.3687, 0.8517, 0.3687, 0.8099, 0.3794, 0.8099, 0.3794, 0.8518, 0.7265, 0.8952, 0.7268, 0.9008, 0.7247, 0.8952, 0.7265, 0.8902, 0.7265, 0.8952, 0.7671, 0.9277, 0.7673, 0.9333, 0.7268, 0.9008, 0.7673, 0.8141, 0.7265, 0.8952, 0.7265, 0.8902, 0.7673, 0.8091, 0.7716, 0.4159, 0.6926, 0.4163, 0.6926, 0.4053, 0.7716, 0.4049, 0.08875, 0.5076, 0.08696, 0.5076, 0.08695, 0.504, 0.08874, 0.504, 4.512, 1.48, 4.49, -0.3912, 4.745, -0.3921, 4.767, 1.479, 0.9847, 0.6848, 0.9793, 0.6841, 0.9807, 0.6732, 0.9861, 0.6739, 0.7765, 0.4159, 0.7716, 0.4159, 0.7716, 0.4049, 0.7765, 0.4049, -1.912, -0.36, 0.3019, -0.3308, 2.516, -0.3017, 0.2518, 1.786, 0.5861, 0.6068, 0.4006, 0.6068, 0.4005, 0.5988, 0.586, 0.5988, 0.4006, 0.7022, 0.4006, 0.7977, 0.3933, 0.7977, 0.3933, 0.7022, -2.168, 1.491, -2.167, 1.606, -2.434, 1.604, -2.435, 1.49, -2.912, 1.809, -2.949, -0.7229, -0.9375, -0.7219, -0.9007, 1.81, 1.581, 1.811, -0.9007, 1.81, -0.9375, -0.7219, -0.9375, -0.7219, 4.026, -0.7194, 1.581, 1.811, -2.949, -0.7229, -2.912, 1.809, -3.339, 0.4512, -2.912, 1.809, -3.754, 1.809, -3.339, 0.4512, 1.581, 1.811, 4.026, -0.7194, 4.222, -0.7193, 1.777, 1.812, -1.912, -0.36, 0.2518, 1.786, 0.06742, 1.784, -2.097, -0.3633, -2.912, 2.022, -3.753, 2.022, -3.754, 1.809, -2.912, 1.809, 0.4006, 0.6068, 0.3933, 0.6068, 0.3932, 0.5988, 0.4005, 0.5988, -0.9001, 2.023, -2.912, 2.022, -2.912, 1.809, -0.9007, 1.81, -2.932, -0.1958, 0.213, -0.1469, -1.407, 1.462, 2.02, -0.1189, 1.973, 1.514, 1.44, 1.506, 1.487, -0.1271, 1.487, -0.1271, 1.44, 1.506, 0.1657, 1.486, 0.213, -0.1469, 0.1657, 1.486, -1.407, 1.462, 0.213, -0.1469, 1.973, 1.514, 2.02, -0.1189, 2.65, 0.7297, 2.02, -0.1189, 3.357, -0.09809, 2.65, 0.7297, 1.973, 1.514, 2.65, 0.7297, 2.732, 0.7306, 2.056, 1.515, 2.65, 0.7297, 3.357, -0.09809, 3.44, -0.09709, 2.732, 0.7306, -2.932, -0.1958, -1.407, 1.462, -1.531, 1.46, -3.056, -0.1977, 0.4006, 0.7977, 0.5861, 0.7977, 0.5861, 0.8091, 0.4006, 0.8091, 0.2518, 1.786, 2.516, -0.3017, 2.78, -0.2972, 0.5173, 1.792, -4.417, -0.3762, -3.262, 0.5786, -3.529, 0.578, -4.683, -0.3768, 0.7716, 0.7977, 0.7765, 0.7977, 0.7765, 0.8091, 0.7716, 0.8091, 1.436, 1.7, 0.1611, 1.68, 0.1657, 1.486, 1.44, 1.506, 0.8116, 0.6549, 0.9331, 0.6547, 0.9938, 0.7191, 0.7514, 0.7194, 0.9329, 0.5659, 0.8114, 0.5661, 0.7508, 0.5017, 0.9932, 0.5014, 0.9331, 0.6547, 0.9329, 0.5659, 0.9932, 0.5014, 0.9938, 0.7191, 0.8114, 0.5661, 0.8116, 0.6549, 0.7514, 0.7194, 0.7508, 0.5017, 0.3823, 0.8846, 0.3823, 0.9118, 0.3794, 0.9118, 0.3794, 0.8846, 0.3913, 0.8095, 0.3913, 0.8573, 0.3898, 0.8573, 0.3898, 0.8095, 0.8987, 0.9142, 0.8987, 0.8814, 0.9001, 0.8814, 0.9001, 0.9142, 0.3816, 0.8577, 0.3816, 0.8099, 0.3831, 0.8099, 0.3831, 0.8577, 0.3396, 0.8127, 0.3396, 0.8549, 0.3369, 0.8577, 0.3369, 0.8099, 0.366, 0.8549, 0.366, 0.8127, 0.3687, 0.8099, 0.3687, 0.8577, 0.3396, 0.8549, 0.366, 0.8549, 0.3687, 0.8577, 0.3369, 0.8577, 0.366, 0.8127, 0.3396, 0.8127, 0.3369, 0.8099, 0.3687, 0.8099, 0.703, 0.1664, 0.703, 0.8229, 0.2924, 0.8229, 0.2924, 0.1664, 0.3765, 0.894, 0.3765, 0.8518, 0.3794, 0.8518, 0.3794, 0.894, 0.3856, 0.9114, 0.3856, 0.8842, 0.3885, 0.8842, 0.3885, 0.9114, 0.3327, 0.9054, 0.3327, 0.8631, 0.3356, 0.8631, 0.3356, 0.9054, 0.648, 0.5427, 0.6486, 0.6306, 0.6486, 0.6306, 0.648, 0.5427, 0.3883, 0.5038, 0.4267, 0.5054, 0.4269, 0.5574, 0.427, 0.5835, 0.427, 0.6095, 0.4272, 0.6615, 0.4274, 0.7135, 0.389, 0.7494, 0.6486, 0.6306, 0.6492, 0.7186, 0.6492, 0.7186, 0.6486, 0.6306, 0.3182, 0.8949, 0.3176, 0.807, 0.3176, 0.807, 0.3182, 0.8949, 0.6492, 0.7186, 0.6499, 0.8065, 0.6499, 0.8065, 0.6492, 0.7186, 0.6505, 0.8945, 0.3182, 0.8949, 0.3182, 0.8949, 0.6505, 0.8945, 0.3167, 0.675, 0.3164, 0.631, 0.3164, 0.631, 0.3167, 0.675])
me_cube_009.materials.append(mat_dach)
me_cube_009.materials.append(mat_wand)
me_cube_009.materials.append(mat_fenster)
me_cube_009.materials.append(mat_concrete_ground)
me_cube_009.materials.append(mat_door)
me_cube_009.update()
me_cylinder = bpy.data.meshes.new('Cylinder')
me_cylinder.from_pydata([(-2.962, -2.924, 0.09058), (-2.962, -2.924, 1.107), (-2.958, -2.924, 0.09058), (-2.958, -2.924, 1.107), (-2.954, -2.925, 0.09058), (-2.954, -2.925, 1.107), (-2.95, -2.927, 0.09058), (-2.95, -2.927, 1.107), (-2.947, -2.93, 0.09058), (-2.947, -2.93, 1.107), (-2.944, -2.933, 0.09058), (-2.944, -2.933, 1.107), (-2.942, -2.937, 0.09058), (-2.942, -2.937, 1.107), (-2.941, -2.941, 0.09058), (-2.941, -2.941, 1.107), (-2.941, -2.945, 0.09058), (-2.941, -2.945, 1.107), (-2.941, -2.949, 0.09058), (-2.941, -2.949, 1.107), (-2.942, -2.953, 0.09058), (-2.942, -2.953, 1.107), (-2.944, -2.957, 0.09058), (-2.944, -2.957, 1.107), (-2.947, -2.96, 0.09058), (-2.947, -2.96, 1.107), (-2.95, -2.963, 0.09058), (-2.95, -2.963, 1.107), (-2.954, -2.965, 0.09058), (-2.954, -2.965, 1.107), (-2.958, -2.966, 0.09058), (-2.958, -2.966, 1.107), (-2.962, -2.967, 0.09058), (-2.962, -2.967, 1.107), (-2.966, -2.966, 0.09058), (-2.966, -2.966, 1.107), (-2.97, -2.965, 0.09058), (-2.97, -2.965, 1.107), (-2.974, -2.963, 0.09058), (-2.974, -2.963, 1.107), (-2.977, -2.96, 0.09058), (-2.977, -2.96, 1.107), (-2.98, -2.957, 0.09058), (-2.98, -2.957, 1.107), (-2.982, -2.953, 0.09058), (-2.982, -2.953, 1.107), (-2.983, -2.949, 0.09058), (-2.983, -2.949, 1.107), (-2.984, -2.945, 0.09058), (-2.984, -2.945, 1.107), (-2.983, -2.941, 0.09058), (-2.983, -2.941, 1.107), (-2.982, -2.937, 0.09058), (-2.982, -2.937, 1.107), (-2.98, -2.933, 0.09058), (-2.98, -2.933, 1.107), (-2.977, -2.93, 0.09058), (-2.977, -2.93, 1.107), (-2.974, -2.927, 0.09058), (-2.974, -2.927, 1.107), (-2.97, -2.925, 0.09058), (-2.97, -2.925, 1.107), (-2.966, -2.924, 0.09058), (-2.966, -2.924, 1.107), (-2.956, -2.914, 1.111), (-2.962, -2.913, 1.111), (-2.95, -2.916, 1.111), (-2.944, -2.919, 1.111), (-2.939, -2.923, 1.111), (-2.935, -2.927, 1.111), (-2.932, -2.933, 1.111), (-2.931, -2.939, 1.111), (-2.93, -2.945, 1.111), (-2.931, -2.951, 1.111), (-2.932, -2.957, 1.111), (-2.935, -2.963, 1.111), (-2.939, -2.968, 1.111), (-2.944, -2.972, 1.111), (-2.95, -2.975, 1.111), (-2.956, -2.977, 1.111), (-2.962, -2.977, 1.111), (-2.968, -2.977, 1.111), (-2.974, -2.975, 1.111), (-2.98, -2.972, 1.111), (-2.985, -2.968, 1.111), (-2.989, -2.963, 1.111), (-2.992, -2.957, 1.111), (-2.993, -2.951, 1.111), (-2.994, -2.945, 1.111), (-2.993, -2.939, 1.111), (-2.992, -2.933, 1.111), (-2.989, -2.927, 1.111), (-2.985, -2.923, 1.111), (-2.98, -2.919, 1.111), (-2.974, -2.916, 1.111), (-2.968, -2.914, 1.111), (-2.955, -2.908, 1.119), (-2.962, -2.907, 1.119), (-2.948, -2.91, 1.119), (-2.941, -2.914, 1.119), (-2.935, -2.918, 1.119), (-2.931, -2.924, 1.119), (-2.927, -2.931, 1.119), (-2.925, -2.938, 1.119), (-2.924, -2.945, 1.119), (-2.925, -2.953, 1.119), (-2.927, -2.96, 1.119), (-2.931, -2.966, 1.119), (-2.935, -2.972, 1.119), (-2.941, -2.977, 1.119), (-2.948, -2.98, 1.119), (-2.955, -2.982, 1.119), (-2.962, -2.983, 1.119), (-2.969, -2.982, 1.119), (-2.976, -2.98, 1.119), (-2.983, -2.977, 1.119), (-2.989, -2.972, 1.119), (-2.993, -2.966, 1.119), (-2.997, -2.96, 1.119), (-2.999, -2.953, 1.119), (-3.0, -2.945, 1.119), (-2.999, -2.938, 1.119), (-2.997, -2.931, 1.119), (-2.993, -2.924, 1.119), (-2.989, -2.918, 1.119), (-2.983, -2.914, 1.119), (-2.976, -2.91, 1.119), (-2.969, -2.908, 1.119), (-2.957, -2.918, 1.124), (-2.962, -2.917, 1.124), (-2.951, -2.919, 1.124), (-2.946, -2.922, 1.124), (-2.942, -2.925, 1.124), (-2.939, -2.93, 1.124), (-2.936, -2.934, 1.124), (-2.934, -2.94, 1.124), (-2.934, -2.945, 1.124), (-2.934, -2.951, 1.124), (-2.936, -2.956, 1.124), (-2.939, -2.961, 1.124), (-2.942, -2.965, 1.124), (-2.946, -2.969, 1.124), (-2.951, -2.971, 1.124), (-2.957, -2.973, 1.124), (-2.962, -2.973, 1.124), (-2.968, -2.973, 1.124), (-2.973, -2.971, 1.124), (-2.978, -2.969, 1.124), (-2.982, -2.965, 1.124), (-2.985, -2.961, 1.124), (-2.988, -2.956, 1.124), (-2.99, -2.951, 1.124), (-2.99, -2.945, 1.124), (-2.99, -2.94, 1.124), (-2.988, -2.934, 1.124), (-2.985, -2.93, 1.124), (-2.982, -2.925, 1.124), (-2.978, -2.922, 1.124), (-2.973, -2.919, 1.124), (-2.968, -2.918, 1.124), (-2.955, -2.908, 1.124), (-2.962, -2.907, 1.124), (-2.948, -2.91, 1.124), (-2.941, -2.914, 1.124), (-2.935, -2.918, 1.124), (-2.931, -2.924, 1.124), (-2.927, -2.931, 1.124), (-2.925, -2.938, 1.124), (-2.924, -2.945, 1.124), (-2.925, -2.953, 1.124), (-2.927, -2.96, 1.124), (-2.931, -2.966, 1.124), (-2.935, -2.972, 1.124), (-2.941, -2.977, 1.124), (-2.948, -2.98, 1.124), (-2.955, -2.982, 1.124), (-2.962, -2.983, 1.124), (-2.969, -2.982, 1.124), (-2.976, -2.98, 1.124), (-2.983, -2.977, 1.124), (-2.989, -2.972, 1.124), (-2.993, -2.966, 1.124), (-2.997, -2.96, 1.124), (-2.999, -2.953, 1.124), (-3.0, -2.945, 1.124), (-2.999, -2.938, 1.124), (-2.997, -2.931, 1.124), (-2.993, -2.924, 1.124), (-2.989, -2.918, 1.124), (-2.983, -2.914, 1.124), (-2.976, -2.91, 1.124), (-2.969, -2.908, 1.124), (-2.957, -2.918, 1.188), (-2.962, -2.917, 1.188), (-2.951, -2.919, 1.188), (-2.946, -2.922, 1.188), (-2.942, -2.925, 1.188), (-2.939, -2.93, 1.188), (-2.936, -2.934, 1.188), (-2.934, -2.94, 1.188), (-2.934, -2.945, 1.188), (-2.934, -2.951, 1.188), (-2.936, -2.956, 1.188), (-2.939, -2.961, 1.188), (-2.942, -2.965, 1.188), (-2.946, -2.969, 1.188), (-2.951, -2.971, 1.188), (-2.957, -2.973, 1.188), (-2.962, -2.973, 1.188), (-2.968, -2.973, 1.188), (-2.973, -2.971, 1.188), (-2.978, -2.969, 1.188), (-2.982, -2.965, 1.188), (-2.985, -2.961, 1.188), (-2.988, -2.956, 1.188), (-2.99, -2.951, 1.188), (-2.99, -2.945, 1.188), (-2.99, -2.94, 1.188), (-2.988, -2.934, 1.188), (-2.985, -2.93, 1.188), (-2.982, -2.925, 1.188), (-2.978, -2.922, 1.188), (-2.973, -2.919, 1.188), (-2.968, -2.918, 1.188), (-2.954, -2.904, 1.188), (-2.962, -2.903, 1.188), (-2.946, -2.907, 1.188), (-2.939, -2.91, 1.188), (-2.932, -2.916, 1.188), (-2.927, -2.922, 1.188), (-2.923, -2.929, 1.188), (-2.921, -2.937, 1.188), (-2.92, -2.945, 1.188), (-2.921, -2.953, 1.188), (-2.923, -2.961, 1.188), (-2.927, -2.968, 1.188), (-2.932, -2.975, 1.188), (-2.939, -2.98, 1.188), (-2.946, -2.984, 1.188), (-2.954, -2.986, 1.188), (-2.962, -2.987, 1.188), (-2.97, -2.986, 1.188), (-2.978, -2.984, 1.188), (-2.985, -2.98, 1.188), (-2.992, -2.975, 1.188), (-2.997, -2.968, 1.188), (-3.001, -2.961, 1.188), (-3.003, -2.953, 1.188), (-3.004, -2.945, 1.188), (-3.003, -2.937, 1.188), (-3.001, -2.929, 1.188), (-2.997, -2.922, 1.188), (-2.992, -2.916, 1.188), (-2.985, -2.91, 1.188), (-2.978, -2.907, 1.188), (-2.97, -2.904, 1.188), (-2.962, -2.944, 1.242), (-2.962, -2.944, 1.242), (-2.962, -2.944, 1.242), (-2.962, -2.944, 1.242), (-2.961, -2.945, 1.242), (-2.961, -2.945, 1.242), (-2.961, -2.945, 1.242), (-2.961, -2.945, 1.242), (-2.961, -2.945, 1.242), (-2.961, -2.945, 1.242), (-2.961, -2.946, 1.242), (-2.961, -2.946, 1.242), (-2.961, -2.946, 1.242), (-2.962, -2.946, 1.242), (-2.962, -2.946, 1.242), (-2.962, -2.946, 1.242), (-2.962, -2.946, 1.242), (-2.962, -2.946, 1.242), (-2.962, -2.946, 1.242), (-2.963, -2.946, 1.242), (-2.963, -2.946, 1.242), (-2.963, -2.946, 1.242), (-2.963, -2.946, 1.242), (-2.963, -2.945, 1.242), (-2.963, -2.945, 1.242), (-2.963, -2.945, 1.242), (-2.963, -2.945, 1.242), (-2.963, -2.945, 1.242), (-2.963, -2.945, 1.242), (-2.963, -2.944, 1.242), (-2.962, -2.944, 1.242), (-2.962, -2.944, 1.242), (-2.954, -2.904, 1.193), (-2.962, -2.903, 1.193), (-2.946, -2.907, 1.193), (-2.939, -2.91, 1.193), (-2.932, -2.916, 1.193), (-2.927, -2.922, 1.193), (-2.923, -2.929, 1.193), (-2.921, -2.937, 1.193), (-2.92, -2.945, 1.193), (-2.921, -2.953, 1.193), (-2.923, -2.961, 1.193), (-2.927, -2.968, 1.193), (-2.932, -2.975, 1.193), (-2.939, -2.98, 1.193), (-2.946, -2.984, 1.193), (-2.954, -2.986, 1.193), (-2.962, -2.987, 1.193), (-2.97, -2.986, 1.193), (-2.978, -2.984, 1.193), (-2.985, -2.98, 1.193), (-2.992, -2.975, 1.193), (-2.997, -2.968, 1.193), (-3.001, -2.961, 1.193), (-3.003, -2.953, 1.193), (-3.004, -2.945, 1.193), (-3.003, -2.937, 1.193), (-3.001, -2.929, 1.193), (-2.997, -2.922, 1.193), (-2.992, -2.916, 1.193), (-2.985, -2.91, 1.193), (-2.978, -2.907, 1.193), (-2.97, -2.904, 1.193), (-2.961, -2.943, 1.237), (-2.962, -2.942, 1.237), (-2.961, -2.943, 1.237), (-2.961, -2.943, 1.237), (-2.96, -2.943, 1.237), (-2.96, -2.944, 1.237), (-2.96, -2.944, 1.237), (-2.959, -2.945, 1.237), (-2.959, -2.945, 1.237), (-2.959, -2.946, 1.237), (-2.96, -2.946, 1.237), (-2.96, -2.947, 1.237), (-2.96, -2.947, 1.237), (-2.961, -2.947, 1.237), (-2.961, -2.948, 1.237), (-2.961, -2.948, 1.237), (-2.962, -2.948, 1.237), (-2.963, -2.948, 1.237), (-2.963, -2.948, 1.237), (-2.964, -2.947, 1.237), (-2.964, -2.947, 1.237), (-2.964, -2.947, 1.237), (-2.965, -2.946, 1.237), (-2.965, -2.946, 1.237), (-2.965, -2.945, 1.237), (-2.965, -2.945, 1.237), (-2.965, -2.944, 1.237), (-2.964, -2.944, 1.237), (-2.964, -2.943, 1.237), (-2.964, -2.943, 1.237), (-2.963, -2.943, 1.237), (-2.963, -2.943, 1.237)], [], [(0, 1, 3, 2), (2, 3, 5, 4), (4, 5, 7, 6), (6, 7, 9, 8), (8, 9, 11, 10), (10, 11, 13, 12), (12, 13, 15, 14), (14, 15, 17, 16), (16, 17, 19, 18), (18, 19, 21, 20), (20, 21, 23, 22), (22, 23, 25, 24), (24, 25, 27, 26), (26, 27, 29, 28), (28, 29, 31, 30), (30, 31, 33, 32), (32, 33, 35, 34), (34, 35, 37, 36), (36, 37, 39, 38), (38, 39, 41, 40), (40, 41, 43, 42), (42, 43, 45, 44), (44, 45, 47, 46), (46, 47, 49, 48), (48, 49, 51, 50), (50, 51, 53, 52), (52, 53, 55, 54), (54, 55, 57, 56), (56, 57, 59, 58), (58, 59, 61, 60), (17, 15, 71, 72), (60, 61, 63, 62), (62, 63, 1, 0), (0, 2, 4, 6, 8, 10, 12, 14, 16, 18, 20, 22, 24, 26, 28, 30, 32, 34, 36, 38, 40, 42, 44, 46, 48, 50, 52, 54, 56, 58, 60, 62), (86, 85, 117, 118), (35, 33, 80, 81), (53, 51, 89, 90), (9, 7, 67, 68), (27, 25, 76, 77), (45, 43, 85, 86), (63, 61, 94, 95), (19, 17, 72, 73), (37, 35, 81, 82), (55, 53, 90, 91), (11, 9, 68, 69), (29, 27, 77, 78), (47, 45, 86, 87), (3, 1, 65, 64), (1, 63, 95, 65), (21, 19, 73, 74), (39, 37, 82, 83), (57, 55, 91, 92), (13, 11, 69, 70), (31, 29, 78, 79), (49, 47, 87, 88), (5, 3, 64, 66), (23, 21, 74, 75), (41, 39, 83, 84), (59, 57, 92, 93), (15, 13, 70, 71), (33, 31, 79, 80), (51, 49, 88, 89), (7, 5, 66, 67), (25, 23, 75, 76), (43, 41, 84, 85), (61, 59, 93, 94), (121, 120, 184, 185), (73, 72, 104, 105), (87, 86, 118, 119), (74, 73, 105, 106), (88, 87, 119, 120), (75, 74, 106, 107), (89, 88, 120, 121), (76, 75, 107, 108), (90, 89, 121, 122), (77, 76, 108, 109), (91, 90, 122, 123), (78, 77, 109, 110), (64, 65, 97, 96), (92, 91, 123, 124), (79, 78, 110, 111), (66, 64, 96, 98), (93, 92, 124, 125), (80, 79, 111, 112), (67, 66, 98, 99), (94, 93, 125, 126), (81, 80, 112, 113), (68, 67, 99, 100), (95, 94, 126, 127), (82, 81, 113, 114), (69, 68, 100, 101), (65, 95, 127, 97), (83, 82, 114, 115), (70, 69, 101, 102), (84, 83, 115, 116), (71, 70, 102, 103), (85, 84, 116, 117), (72, 71, 103, 104), (132, 131, 195, 196), (108, 107, 171, 172), (122, 121, 185, 186), (109, 108, 172, 173), (123, 122, 186, 187), (110, 109, 173, 174), (96, 97, 161, 160), (124, 123, 187, 188), (111, 110, 174, 175), (98, 96, 160, 162), (125, 124, 188, 189), (112, 111, 175, 176), (99, 98, 162, 163), (126, 125, 189, 190), (113, 112, 176, 177), (100, 99, 163, 164), (127, 126, 190, 191), (114, 113, 177, 178), (101, 100, 164, 165), (97, 127, 191, 161), (115, 114, 178, 179), (102, 101, 165, 166), (116, 115, 179, 180), (103, 102, 166, 167), (117, 116, 180, 181), (104, 103, 167, 168), (118, 117, 181, 182), (105, 104, 168, 169), (119, 118, 182, 183), (106, 105, 169, 170), (120, 119, 183, 184), (107, 106, 170, 171), (129, 128, 160, 161), (128, 130, 162, 160), (130, 131, 163, 162), (131, 132, 164, 163), (132, 133, 165, 164), (133, 134, 166, 165), (134, 135, 167, 166), (135, 136, 168, 167), (136, 137, 169, 168), (137, 138, 170, 169), (138, 139, 171, 170), (139, 140, 172, 171), (140, 141, 173, 172), (141, 142, 174, 173), (142, 143, 175, 174), (143, 144, 176, 175), (144, 145, 177, 176), (145, 146, 178, 177), (146, 147, 179, 178), (147, 148, 180, 179), (148, 149, 181, 180), (149, 150, 182, 181), (150, 151, 183, 182), (151, 152, 184, 183), (152, 153, 185, 184), (153, 154, 186, 185), (154, 155, 187, 186), (155, 156, 188, 187), (156, 157, 189, 188), (157, 158, 190, 189), (158, 159, 191, 190), (159, 129, 161, 191), (214, 213, 245, 246), (159, 158, 222, 223), (146, 145, 209, 210), (133, 132, 196, 197), (129, 159, 223, 193), (147, 146, 210, 211), (134, 133, 197, 198), (148, 147, 211, 212), (135, 134, 198, 199), (149, 148, 212, 213), (136, 135, 199, 200), (150, 149, 213, 214), (137, 136, 200, 201), (151, 150, 214, 215), (138, 137, 201, 202), (152, 151, 215, 216), (139, 138, 202, 203), (153, 152, 216, 217), (140, 139, 203, 204), (154, 153, 217, 218), (141, 140, 204, 205), (155, 154, 218, 219), (142, 141, 205, 206), (128, 129, 193, 192), (156, 155, 219, 220), (143, 142, 206, 207), (130, 128, 192, 194), (157, 156, 220, 221), (144, 143, 207, 208), (131, 130, 194, 195), (158, 157, 221, 222), (145, 144, 208, 209), (249, 248, 312, 313), (201, 200, 232, 233), (215, 214, 246, 247), (202, 201, 233, 234), (216, 215, 247, 248), (203, 202, 234, 235), (217, 216, 248, 249), (204, 203, 235, 236), (218, 217, 249, 250), (205, 204, 236, 237), (219, 218, 250, 251), (206, 205, 237, 238), (192, 193, 225, 224), (220, 219, 251, 252), (207, 206, 238, 239), (194, 192, 224, 226), (221, 220, 252, 253), (208, 207, 239, 240), (195, 194, 226, 227), (222, 221, 253, 254), (209, 208, 240, 241), (196, 195, 227, 228), (223, 222, 254, 255), (210, 209, 241, 242), (197, 196, 228, 229), (193, 223, 255, 225), (211, 210, 242, 243), (198, 197, 229, 230), (212, 211, 243, 244), (199, 198, 230, 231), (213, 212, 244, 245), (200, 199, 231, 232), (256, 257, 287, 286, 285, 284, 283, 282, 281, 280, 279, 278, 277, 276, 275, 274, 273, 272, 271, 270, 269, 268, 267, 266, 265, 264, 263, 262, 261, 260, 259, 258), (236, 235, 299, 300), (250, 249, 313, 314), (237, 236, 300, 301), (251, 250, 314, 315), (238, 237, 301, 302), (224, 225, 289, 288), (252, 251, 315, 316), (239, 238, 302, 303), (226, 224, 288, 290), (253, 252, 316, 317), (240, 239, 303, 304), (227, 226, 290, 291), (254, 253, 317, 318), (241, 240, 304, 305), (228, 227, 291, 292), (255, 254, 318, 319), (242, 241, 305, 306), (229, 228, 292, 293), (225, 255, 319, 289), (243, 242, 306, 307), (230, 229, 293, 294), (244, 243, 307, 308), (231, 230, 294, 295), (245, 244, 308, 309), (232, 231, 295, 296), (246, 245, 309, 310), (233, 232, 296, 297), (247, 246, 310, 311), (234, 233, 297, 298), (248, 247, 311, 312), (235, 234, 298, 299), (321, 320, 288, 289), (320, 322, 290, 288), (322, 323, 291, 290), (323, 324, 292, 291), (324, 325, 293, 292), (325, 326, 294, 293), (326, 327, 295, 294), (327, 328, 296, 295), (328, 329, 297, 296), (329, 330, 298, 297), (330, 331, 299, 298), (331, 332, 300, 299), (332, 333, 301, 300), (333, 334, 302, 301), (334, 335, 303, 302), (335, 336, 304, 303), (336, 337, 305, 304), (337, 338, 306, 305), (338, 339, 307, 306), (339, 340, 308, 307), (340, 341, 309, 308), (341, 342, 310, 309), (342, 343, 311, 310), (343, 344, 312, 311), (344, 345, 313, 312), (345, 346, 314, 313), (346, 347, 315, 314), (347, 348, 316, 315), (348, 349, 317, 316), (349, 350, 318, 317), (350, 351, 319, 318), (351, 321, 289, 319), (257, 256, 320, 321), (256, 258, 322, 320), (258, 259, 323, 322), (259, 260, 324, 323), (260, 261, 325, 324), (261, 262, 326, 325), (262, 263, 327, 326), (263, 264, 328, 327), (264, 265, 329, 328), (265, 266, 330, 329), (266, 267, 331, 330), (267, 268, 332, 331), (268, 269, 333, 332), (269, 270, 334, 333), (270, 271, 335, 334), (271, 272, 336, 335), (272, 273, 337, 336), (273, 274, 338, 337), (274, 275, 339, 338), (275, 276, 340, 339), (276, 277, 341, 340), (277, 278, 342, 341), (278, 279, 343, 342), (279, 280, 344, 343), (280, 281, 345, 344), (281, 282, 346, 345), (282, 283, 347, 346), (283, 284, 348, 347), (284, 285, 349, 348), (285, 286, 350, 349), (286, 287, 351, 350), (287, 257, 321, 351)])
me_cylinder.polygons.foreach_set('material_index', [0, 0, 0, 0, 0, 0, 0, 0, 0, 0, 0, 0, 0, 0, 0, 0, 0, 0, 0, 0, 0, 0, 0, 0, 0, 0, 0, 0, 0, 0, 0, 0, 0, 0, 0, 0, 0, 0, 0, 0, 0, 0, 0, 0, 0, 0, 0, 0, 0, 0, 0, 0, 0, 0, 0, 0, 0, 0, 0, 0, 0, 0, 0, 0, 0, 0, 0, 0, 0, 0, 0, 0, 0, 0, 0, 0, 0, 0, 0, 0, 0, 0, 0, 0, 0, 0, 0, 0, 0, 0, 0, 0, 0, 0, 0, 0, 0, 0, 1, 0, 0, 0, 0, 0, 0, 0, 0, 0, 0, 0, 0, 0, 0, 0, 0, 0, 0, 0, 0, 0, 0, 0, 0, 0, 0, 0, 0, 0, 0, 0, 0, 0, 0, 0, 0, 0, 0, 0, 0, 0, 0, 0, 0, 0, 0, 0, 0, 0, 0, 0, 0, 0, 0, 0, 0, 0, 0, 0, 0, 0, 0, 0, 0, 1, 1, 1, 1, 1, 1, 1, 1, 1, 1, 1, 1, 1, 1, 1, 1, 1, 1, 1, 1, 1, 1, 1, 1, 1, 1, 1, 1, 1, 1, 1, 0, 0, 0, 0, 0, 0, 0, 0, 0, 0, 0, 0, 0, 0, 0, 0, 0, 0, 0, 0, 0, 0, 0, 0, 0, 0, 0, 0, 0, 0, 0, 0, 0, 0, 0, 0, 0, 0, 0, 0, 0, 0, 0, 0, 0, 0, 0, 0, 0, 0, 0, 0, 0, 0, 0, 0, 0, 0, 0, 0, 0, 0, 0, 0, 0, 0, 0, 0, 0, 0, 0, 0, 0, 0, 0, 0, 0, 0, 0, 0, 0, 0, 0, 0, 0, 0, 0, 0, 0, 0, 0, 0, 0, 0, 0, 0, 0, 0, 0, 0, 0, 0, 0, 0, 0, 0, 0, 0, 0, 0, 0, 0, 0, 0, 0, 0, 0, 0, 0, 0, 0, 0, 0, 0, 0, 0, 0, 0])
_uv = me_cylinder.uv_layers.new(name='UVMap')
_uv.uv.foreach_set('vector', [1.0, 0.5, 1.0, 1.0, 0.9688, 1.0, 0.9688, 0.5, 0.9688, 0.5, 0.9688, 1.0, 0.9375, 1.0, 0.9375, 0.5, 0.9375, 0.5, 0.9375, 1.0, 0.9062, 1.0, 0.9062, 0.5, 0.9062, 0.5, 0.9062, 1.0, 0.875, 1.0, 0.875, 0.5, 0.875, 0.5, 0.875, 1.0, 0.8438, 1.0, 0.8438, 0.5, 0.8438, 0.5, 0.8438, 1.0, 0.8125, 1.0, 0.8125, 0.5, 0.8125, 0.5, 0.8125, 1.0, 0.7812, 1.0, 0.7812, 0.5, 0.7812, 0.5, 0.7812, 1.0, 0.75, 1.0, 0.75, 0.5, 0.75, 0.5, 0.75, 1.0, 0.7188, 1.0, 0.7188, 0.5, 0.7188, 0.5, 0.7188, 1.0, 0.6875, 1.0, 0.6875, 0.5, 0.6875, 0.5, 0.6875, 1.0, 0.6562, 1.0, 0.6562, 0.5, 0.6562, 0.5, 0.6562, 1.0, 0.625, 1.0, 0.625, 0.5, 0.625, 0.5, 0.625, 1.0, 0.5938, 1.0, 0.5938, 0.5, 0.5938, 0.5, 0.5938, 1.0, 0.5625, 1.0, 0.5625, 0.5, 0.5625, 0.5, 0.5625, 1.0, 0.5312, 1.0, 0.5312, 0.5, 0.5312, 0.5, 0.5312, 1.0, 0.5, 1.0, 0.5, 0.5, 0.5, 0.5, 0.5, 1.0, 0.4688, 1.0, 0.4688, 0.5, 0.4688, 0.5, 0.4688, 1.0, 0.4375, 1.0, 0.4375, 0.5, 0.4375, 0.5, 0.4375, 1.0, 0.4062, 1.0, 0.4062, 0.5, 0.4062, 0.5, 0.4062, 1.0, 0.375, 1.0, 0.375, 0.5, 0.375, 0.5, 0.375, 1.0, 0.3438, 1.0, 0.3438, 0.5, 0.3438, 0.5, 0.3438, 1.0, 0.3125, 1.0, 0.3125, 0.5, 0.3125, 0.5, 0.3125, 1.0, 0.2812, 1.0, 0.2812, 0.5, 0.2812, 0.5, 0.2812, 1.0, 0.25, 1.0, 0.25, 0.5, 0.25, 0.5, 0.25, 1.0, 0.2188, 1.0, 0.2188, 0.5, 0.2188, 0.5, 0.2188, 1.0, 0.1875, 1.0, 0.1875, 0.5, 0.1875, 0.5, 0.1875, 1.0, 0.1562, 1.0, 0.1562, 0.5, 0.1562, 0.5, 0.1562, 1.0, 0.125, 1.0, 0.125, 0.5, 0.125, 0.5, 0.125, 1.0, 0.09375, 1.0, 0.09375, 0.5, 0.09375, 0.5, 0.09375, 1.0, 0.0625, 1.0, 0.0625, 0.5, 0.75, 1.0, 0.7812, 1.0, 0.7812, 1.0, 0.75, 1.0, 0.0625, 0.5, 0.0625, 1.0, 0.03125, 1.0, 0.03125, 0.5, 0.03125, 0.5, 0.03125, 1.0, 0.0, 1.0, 0.0, 0.5, 0.75, 0.49, 0.7968, 0.4854, 0.8418, 0.4717, 0.8833, 0.4496, 0.9197, 0.4197, 0.9496, 0.3833, 0.9717, 0.3418, 0.9854, 0.2968, 0.99, 0.25, 0.9854, 0.2032, 0.9717, 0.1582, 0.9496, 0.1167, 0.9197, 0.08029, 0.8833, 0.05045, 0.8418, 0.02827, 0.7968, 0.01461, 0.75, 0.01, 0.7032, 0.01461, 0.6582, 0.02827, 0.6167, 0.05045, 0.5803, 0.08029, 0.5504, 0.1167, 0.5283, 0.1582, 0.5146, 0.2032, 0.51, 0.25, 0.5146, 0.2968, 0.5283, 0.3418, 0.5504, 0.3833, 0.5803, 0.4197, 0.6167, 0.4496, 0.6582, 0.4717, 0.7032, 0.4854, 0.3125, 1.0, 0.3438, 1.0, 0.3438, 1.0, 0.3125, 1.0, 0.4688, 1.0, 0.5, 1.0, 0.5, 1.0, 0.4688, 1.0, 0.1875, 1.0, 0.2188, 1.0, 0.2188, 1.0, 0.1875, 1.0, 0.875, 1.0, 0.9062, 1.0, 0.9062, 1.0, 0.875, 1.0, 0.5938, 1.0, 0.625, 1.0, 0.625, 1.0, 0.5938, 1.0, 0.3125, 1.0, 0.3438, 1.0, 0.3438, 1.0, 0.3125, 1.0, 0.03125, 1.0, 0.0625, 1.0, 0.0625, 1.0, 0.03125, 1.0, 0.7188, 1.0, 0.75, 1.0, 0.75, 1.0, 0.7188, 1.0, 0.4375, 1.0, 0.4688, 1.0, 0.4688, 1.0, 0.4375, 1.0, 0.1562, 1.0, 0.1875, 1.0, 0.1875, 1.0, 0.1562, 1.0, 0.8438, 1.0, 0.875, 1.0, 0.875, 1.0, 0.8438, 1.0, 0.5625, 1.0, 0.5938, 1.0, 0.5938, 1.0, 0.5625, 1.0, 0.2812, 1.0, 0.3125, 1.0, 0.3125, 1.0, 0.2812, 1.0, 0.9688, 1.0, 1.0, 1.0, 1.0, 1.0, 0.9688, 1.0, 0.0, 1.0, 0.03125, 1.0, 0.03125, 1.0, 0.0, 1.0, 0.6875, 1.0, 0.7188, 1.0, 0.7188, 1.0, 0.6875, 1.0, 0.4062, 1.0, 0.4375, 1.0, 0.4375, 1.0, 0.4062, 1.0, 0.125, 1.0, 0.1562, 1.0, 0.1562, 1.0, 0.125, 1.0, 0.8125, 1.0, 0.8438, 1.0, 0.8438, 1.0, 0.8125, 1.0, 0.5312, 1.0, 0.5625, 1.0, 0.5625, 1.0, 0.5312, 1.0, 0.25, 1.0, 0.2812, 1.0, 0.2812, 1.0, 0.25, 1.0, 0.9375, 1.0, 0.9688, 1.0, 0.9688, 1.0, 0.9375, 1.0, 0.6562, 1.0, 0.6875, 1.0, 0.6875, 1.0, 0.6562, 1.0, 0.375, 1.0, 0.4062, 1.0, 0.4062, 1.0, 0.375, 1.0, 0.09375, 1.0, 0.125, 1.0, 0.125, 1.0, 0.09375, 1.0, 0.7812, 1.0, 0.8125, 1.0, 0.8125, 1.0, 0.7812, 1.0, 0.5, 1.0, 0.5312, 1.0, 0.5312, 1.0, 0.5, 1.0, 0.2188, 1.0, 0.25, 1.0, 0.25, 1.0, 0.2188, 1.0, 0.9062, 1.0, 0.9375, 1.0, 0.9375, 1.0, 0.9062, 1.0, 0.625, 1.0, 0.6562, 1.0, 0.6562, 1.0, 0.625, 1.0, 0.3438, 1.0, 0.375, 1.0, 0.375, 1.0, 0.3438, 1.0, 0.0625, 1.0, 0.09375, 1.0, 0.09375, 1.0, 0.0625, 1.0, 0.2188, 1.0, 0.25, 1.0, 0.25, 1.0, 0.2188, 1.0, 0.7188, 1.0, 0.75, 1.0, 0.75, 1.0, 0.7188, 1.0, 0.2812, 1.0, 0.3125, 1.0, 0.3125, 1.0, 0.2812, 1.0, 0.6875, 1.0, 0.7188, 1.0, 0.7188, 1.0, 0.6875, 1.0, 0.25, 1.0, 0.2812, 1.0, 0.2812, 1.0, 0.25, 1.0, 0.6562, 1.0, 0.6875, 1.0, 0.6875, 1.0, 0.6562, 1.0, 0.2188, 1.0, 0.25, 1.0, 0.25, 1.0, 0.2188, 1.0, 0.625, 1.0, 0.6562, 1.0, 0.6562, 1.0, 0.625, 1.0, 0.1875, 1.0, 0.2188, 1.0, 0.2188, 1.0, 0.1875, 1.0, 0.5938, 1.0, 0.625, 1.0, 0.625, 1.0, 0.5938, 1.0, 0.1562, 1.0, 0.1875, 1.0, 0.1875, 1.0, 0.1562, 1.0, 0.5625, 1.0, 0.5938, 1.0, 0.5938, 1.0, 0.5625, 1.0, 0.9688, 1.0, 1.0, 1.0, 1.0, 1.0, 0.9688, 1.0, 0.125, 1.0, 0.1562, 1.0, 0.1562, 1.0, 0.125, 1.0, 0.5312, 1.0, 0.5625, 1.0, 0.5625, 1.0, 0.5312, 1.0, 0.9375, 1.0, 0.9688, 1.0, 0.9688, 1.0, 0.9375, 1.0, 0.09375, 1.0, 0.125, 1.0, 0.125, 1.0, 0.09375, 1.0, 0.5, 1.0, 0.5312, 1.0, 0.5312, 1.0, 0.5, 1.0, 0.9062, 1.0, 0.9375, 1.0, 0.9375, 1.0, 0.9062, 1.0, 0.0625, 1.0, 0.09375, 1.0, 0.09375, 1.0, 0.0625, 1.0, 0.4688, 1.0, 0.5, 1.0, 0.5, 1.0, 0.4688, 1.0, 0.875, 1.0, 0.9062, 1.0, 0.9062, 1.0, 0.875, 1.0, 0.03125, 1.0, 0.0625, 1.0, 0.0625, 1.0, 0.03125, 1.0, 0.4375, 1.0, 0.4688, 1.0, 0.4688, 1.0, 0.4375, 1.0, 0.8438, 1.0, 0.875, 1.0, 0.875, 1.0, 0.8438, 1.0, 0.0, 1.0, 0.03125, 1.0, 0.03125, 1.0, 0.0, 1.0, 0.4062, 1.0, 0.4375, 1.0, 0.4375, 1.0, 0.4062, 1.0, 0.8125, 1.0, 0.8438, 1.0, 0.8438, 1.0, 0.8125, 1.0, 0.375, 1.0, 0.4062, 1.0, 0.4062, 1.0, 0.375, 1.0, 0.7812, 1.0, 0.8125, 1.0, 0.8125, 1.0, 0.7812, 1.0, 0.3438, 1.0, 0.375, 1.0, 0.375, 1.0, 0.3438, 1.0, 0.75, 1.0, 0.7812, 1.0, 0.7812, 1.0, 0.75, 1.0, 0.3583, 0.4916, 0.3573, 0.4965, 0.7473, 0.5492, 0.733, 0.6447, 0.625, 1.0, 0.6562, 1.0, 0.6562, 1.0, 0.625, 1.0, 0.1875, 1.0, 0.2188, 1.0, 0.2188, 1.0, 0.1875, 1.0, 0.5938, 1.0, 0.625, 1.0, 0.625, 1.0, 0.5938, 1.0, 0.1562, 1.0, 0.1875, 1.0, 0.1875, 1.0, 0.1562, 1.0, 0.5625, 1.0, 0.5938, 1.0, 0.5938, 1.0, 0.5625, 1.0, 0.9688, 1.0, 1.0, 1.0, 1.0, 1.0, 0.9688, 1.0, 0.125, 1.0, 0.1562, 1.0, 0.1562, 1.0, 0.125, 1.0, 0.5312, 1.0, 0.5625, 1.0, 0.5625, 1.0, 0.5312, 1.0, 0.9375, 1.0, 0.9688, 1.0, 0.9688, 1.0, 0.9375, 1.0, 0.09375, 1.0, 0.125, 1.0, 0.125, 1.0, 0.09375, 1.0, 0.5, 1.0, 0.5312, 1.0, 0.5312, 1.0, 0.5, 1.0, 0.9062, 1.0, 0.9375, 1.0, 0.9375, 1.0, 0.9062, 1.0, 0.0625, 1.0, 0.09375, 1.0, 0.09375, 1.0, 0.0625, 1.0, 0.4688, 1.0, 0.5, 1.0, 0.5, 1.0, 0.4688, 1.0, 0.875, 1.0, 0.9062, 1.0, 0.9062, 1.0, 0.875, 1.0, 0.03125, 1.0, 0.0625, 1.0, 0.0625, 1.0, 0.03125, 1.0, 0.4375, 1.0, 0.4688, 1.0, 0.4688, 1.0, 0.4375, 1.0, 0.8438, 1.0, 0.875, 1.0, 0.875, 1.0, 0.8438, 1.0, 0.0, 1.0, 0.03125, 1.0, 0.03125, 1.0, 0.0, 1.0, 0.4062, 1.0, 0.4375, 1.0, 0.4375, 1.0, 0.4062, 1.0, 0.8125, 1.0, 0.8438, 1.0, 0.8438, 1.0, 0.8125, 1.0, 0.375, 1.0, 0.4062, 1.0, 0.4062, 1.0, 0.375, 1.0, 0.7812, 1.0, 0.8125, 1.0, 0.8125, 1.0, 0.7812, 1.0, 0.3438, 1.0, 0.375, 1.0, 0.375, 1.0, 0.3438, 1.0, 0.75, 1.0, 0.7812, 1.0, 0.7812, 1.0, 0.75, 1.0, 0.3125, 1.0, 0.3438, 1.0, 0.3438, 1.0, 0.3125, 1.0, 0.7188, 1.0, 0.75, 1.0, 0.75, 1.0, 0.7188, 1.0, 0.2812, 1.0, 0.3125, 1.0, 0.3125, 1.0, 0.2812, 1.0, 0.6875, 1.0, 0.7188, 1.0, 0.7188, 1.0, 0.6875, 1.0, 0.25, 1.0, 0.2812, 1.0, 0.2812, 1.0, 0.25, 1.0, 0.6562, 1.0, 0.6875, 1.0, 0.6875, 1.0, 0.6562, 1.0, 0.25, 0.4293, 0.285, 0.4258, 0.2968, 0.4854, 0.25, 0.49, 0.285, 0.4258, 0.3186, 0.4156, 0.3418, 0.4717, 0.2968, 0.4854, 0.3186, 0.4156, 0.3496, 0.3991, 0.3833, 0.4496, 0.3418, 0.4717, 0.3496, 0.3991, 0.3768, 0.3768, 0.4197, 0.4197, 0.3833, 0.4496, 0.3768, 0.3768, 0.3991, 0.3496, 0.4496, 0.3833, 0.4197, 0.4197, 0.3991, 0.3496, 0.4156, 0.3186, 0.4717, 0.3418, 0.4496, 0.3833, 0.4156, 0.3186, 0.4258, 0.285, 0.4854, 0.2968, 0.4717, 0.3418, 0.4258, 0.285, 0.4293, 0.25, 0.49, 0.25, 0.4854, 0.2968, 0.4293, 0.25, 0.4258, 0.215, 0.4854, 0.2032, 0.49, 0.25, 0.4258, 0.215, 0.4156, 0.1814, 0.4717, 0.1582, 0.4854, 0.2032, 0.4156, 0.1814, 0.3991, 0.1504, 0.4496, 0.1167, 0.4717, 0.1582, 0.3991, 0.1504, 0.3768, 0.1232, 0.4197, 0.08029, 0.4496, 0.1167, 0.3768, 0.1232, 0.3496, 0.1009, 0.3833, 0.05045, 0.4197, 0.08029, 0.3496, 0.1009, 0.3186, 0.08437, 0.3418, 0.02827, 0.3833, 0.05045, 0.3186, 0.08437, 0.285, 0.07417, 0.2968, 0.01461, 0.3418, 0.02827, 0.285, 0.07417, 0.25, 0.07072, 0.25, 0.01, 0.2968, 0.01461, 0.25, 0.07072, 0.215, 0.07417, 0.2032, 0.01461, 0.25, 0.01, 0.215, 0.07417, 0.1814, 0.08437, 0.1582, 0.02827, 0.2032, 0.01461, 0.1814, 0.08437, 0.1504, 0.1009, 0.1167, 0.05045, 0.1582, 0.02827, 0.1504, 0.1009, 0.1232, 0.1232, 0.08029, 0.08029, 0.1167, 0.05045, 0.1232, 0.1232, 0.1009, 0.1504, 0.05045, 0.1167, 0.08029, 0.08029, 0.1009, 0.1504, 0.08437, 0.1814, 0.02827, 0.1582, 0.05045, 0.1167, 0.08437, 0.1814, 0.07417, 0.215, 0.01461, 0.2032, 0.02827, 0.1582, 0.07417, 0.215, 0.07073, 0.25, 0.01, 0.25, 0.01461, 0.2032, 0.07073, 0.25, 0.07417, 0.285, 0.01461, 0.2968, 0.01, 0.25, 0.07417, 0.285, 0.08437, 0.3186, 0.02827, 0.3418, 0.01461, 0.2968, 0.08437, 0.3186, 0.1009, 0.3496, 0.05045, 0.3833, 0.02827, 0.3418, 0.1009, 0.3496, 0.1232, 0.3768, 0.08029, 0.4197, 0.05045, 0.3833, 0.1232, 0.3768, 0.1504, 0.3991, 0.1167, 0.4496, 0.08029, 0.4197, 0.1504, 0.3991, 0.1814, 0.4156, 0.1582, 0.4717, 0.1167, 0.4496, 0.1814, 0.4156, 0.215, 0.4258, 0.2032, 0.4854, 0.1582, 0.4717, 0.215, 0.4258, 0.25, 0.4293, 0.25, 0.49, 0.2032, 0.4854, 0.08437, 0.1814, 0.1009, 0.1504, 0.1009, 0.1504, 0.08437, 0.1814, 0.3606, 0.5152, 0.3631, 0.5189, 0.6127, 0.1158, 0.6644, 0.1848, 0.3954, 0.4986, 0.3948, 0.4936, 0.01951, 0.6445, 0.005187, 0.5488, 0.36, 0.4871, 0.3583, 0.4916, 0.733, 0.6447, 0.7051, 0.7347, 0.3588, 0.511, 0.3606, 0.5152, 0.6644, 0.1848, 0.705, 0.2659, 0.3952, 0.5036, 0.3954, 0.4986, 0.005187, 0.5488, 0.005142, 0.4513, 0.3623, 0.4831, 0.36, 0.4871, 0.7051, 0.7347, 0.6646, 0.8156, 0.3942, 0.5085, 0.3952, 0.5036, 0.005142, 0.4513, 0.01937, 0.3556, 0.3652, 0.4798, 0.3623, 0.4831, 0.6646, 0.8156, 0.613, 0.8844, 0.3926, 0.513, 0.3942, 0.5085, 0.01937, 0.3556, 0.04733, 0.2655, 0.3684, 0.4771, 0.3652, 0.4798, 0.613, 0.8844, 0.5524, 0.9384, 0.3903, 0.5171, 0.3926, 0.513, 0.04733, 0.2655, 0.08794, 0.1845, 0.3719, 0.4753, 0.3684, 0.4771, 0.5524, 0.9384, 0.485, 0.9757, 0.3875, 0.5204, 0.3903, 0.5171, 0.08794, 0.1845, 0.1396, 0.1156, 0.3755, 0.4745, 0.3719, 0.4753, 0.485, 0.9757, 0.4134, 0.9948, 0.3842, 0.523, 0.3875, 0.5204, 0.1396, 0.1156, 0.2004, 0.06141, 0.3793, 0.4747, 0.3755, 0.4745, 0.4134, 0.9948, 0.3403, 0.9949, 0.3806, 0.5247, 0.3842, 0.523, 0.2004, 0.06141, 0.268, 0.02412, 0.3829, 0.4759, 0.3793, 0.4747, 0.3403, 0.9949, 0.2686, 0.9759, 0.3769, 0.5254, 0.3806, 0.5247, 0.268, 0.02412, 0.3396, 0.005142, 0.3862, 0.478, 0.3829, 0.4759, 0.2686, 0.9759, 0.2009, 0.9387, 0.3731, 0.5251, 0.3769, 0.5254, 0.3396, 0.005142, 0.4127, 0.005186, 0.3892, 0.4809, 0.3862, 0.478, 0.2009, 0.9387, 0.1401, 0.8845, 0.3576, 0.5064, 0.3588, 0.511, 0.705, 0.2659, 0.733, 0.3561, 0.3695, 0.5239, 0.3731, 0.5251, 0.4127, 0.005186, 0.4844, 0.02425, 0.3917, 0.4846, 0.3892, 0.4809, 0.1401, 0.8845, 0.08827, 0.8156, 0.3571, 0.5015, 0.3576, 0.5064, 0.733, 0.3561, 0.7473, 0.4517, 0.3661, 0.5218, 0.3695, 0.5239, 0.4844, 0.02425, 0.5519, 0.0616, 0.3936, 0.4889, 0.3917, 0.4846, 0.08827, 0.8156, 0.04757, 0.7346, 0.3573, 0.4965, 0.3571, 0.5015, 0.7473, 0.4517, 0.7473, 0.5492, 0.3631, 0.5189, 0.3661, 0.5218, 0.5519, 0.0616, 0.6127, 0.1158, 0.3948, 0.4936, 0.3936, 0.4889, 0.04757, 0.7346, 0.01951, 0.6445, 0.07417, 0.285, 0.07073, 0.25, 0.07073, 0.25, 0.07417, 0.285, 0.4258, 0.215, 0.4293, 0.25, 0.4293, 0.25, 0.4258, 0.215, 0.07417, 0.215, 0.08437, 0.1814, 0.08437, 0.1814, 0.07417, 0.215, 0.4156, 0.1814, 0.4258, 0.215, 0.4258, 0.215, 0.4156, 0.1814, 0.07073, 0.25, 0.07417, 0.215, 0.07417, 0.215, 0.07073, 0.25, 0.3991, 0.1504, 0.4156, 0.1814, 0.4156, 0.1814, 0.3991, 0.1504, 0.07417, 0.285, 0.07073, 0.25, 0.07073, 0.25, 0.07417, 0.285, 0.3768, 0.1232, 0.3991, 0.1504, 0.3991, 0.1504, 0.3768, 0.1232, 0.08437, 0.3186, 0.07417, 0.285, 0.07417, 0.285, 0.08437, 0.3186, 0.3496, 0.1009, 0.3768, 0.1232, 0.3768, 0.1232, 0.3496, 0.1009, 0.1009, 0.3496, 0.08437, 0.3186, 0.08437, 0.3186, 0.1009, 0.3496, 0.3186, 0.08437, 0.3496, 0.1009, 0.3496, 0.1009, 0.3186, 0.08437, 0.285, 0.4258, 0.25, 0.4293, 0.25, 0.4293, 0.285, 0.4258, 0.1232, 0.3768, 0.1009, 0.3496, 0.1009, 0.3496, 0.1232, 0.3768, 0.285, 0.07417, 0.3186, 0.08437, 0.3186, 0.08437, 0.285, 0.07417, 0.3186, 0.4156, 0.285, 0.4258, 0.285, 0.4258, 0.3186, 0.4156, 0.1504, 0.3991, 0.1232, 0.3768, 0.1232, 0.3768, 0.1504, 0.3991, 0.25, 0.07072, 0.285, 0.07417, 0.285, 0.07417, 0.25, 0.07072, 0.3496, 0.3991, 0.3186, 0.4156, 0.3186, 0.4156, 0.3496, 0.3991, 0.1814, 0.4156, 0.1504, 0.3991, 0.1504, 0.3991, 0.1814, 0.4156, 0.215, 0.07417, 0.25, 0.07072, 0.25, 0.07072, 0.215, 0.07417, 0.3768, 0.3768, 0.3496, 0.3991, 0.3496, 0.3991, 0.3768, 0.3768, 0.215, 0.4258, 0.1814, 0.4156, 0.1814, 0.4156, 0.215, 0.4258, 0.1814, 0.08437, 0.215, 0.07417, 0.215, 0.07417, 0.1814, 0.08437, 0.3991, 0.3496, 0.3768, 0.3768, 0.3768, 0.3768, 0.3991, 0.3496, 0.25, 0.4293, 0.215, 0.4258, 0.215, 0.4258, 0.25, 0.4293, 0.1504, 0.1009, 0.1814, 0.08437, 0.1814, 0.08437, 0.1504, 0.1009, 0.4156, 0.3186, 0.3991, 0.3496, 0.3991, 0.3496, 0.4156, 0.3186, 0.1232, 0.1232, 0.1504, 0.1009, 0.1504, 0.1009, 0.1232, 0.1232, 0.4258, 0.285, 0.4156, 0.3186, 0.4156, 0.3186, 0.4258, 0.285, 0.1009, 0.1504, 0.1232, 0.1232, 0.1232, 0.1232, 0.1009, 0.1504, 0.4293, 0.25, 0.4258, 0.285, 0.4258, 0.285, 0.4293, 0.25, 0.2507, 0.2537, 0.25, 0.2538, 0.2493, 0.2537, 0.2486, 0.2535, 0.2479, 0.2531, 0.2473, 0.2527, 0.2469, 0.2521, 0.2465, 0.2514, 0.2463, 0.2507, 0.2462, 0.25, 0.2463, 0.2493, 0.2465, 0.2486, 0.2469, 0.2479, 0.2473, 0.2473, 0.2479, 0.2469, 0.2486, 0.2465, 0.2493, 0.2463, 0.25, 0.2462, 0.2507, 0.2463, 0.2514, 0.2465, 0.2521, 0.2469, 0.2527, 0.2473, 0.2531, 0.2479, 0.2535, 0.2486, 0.2537, 0.2493, 0.2538, 0.25, 0.2537, 0.2507, 0.2535, 0.2514, 0.2531, 0.2521, 0.2527, 0.2527, 0.2521, 0.2531, 0.2514, 0.2535, 0.3768, 0.1232, 0.3991, 0.1504, 0.3991, 0.1504, 0.3768, 0.1232, 0.08437, 0.3186, 0.07417, 0.285, 0.07417, 0.285, 0.08437, 0.3186, 0.3496, 0.1009, 0.3768, 0.1232, 0.3768, 0.1232, 0.3496, 0.1009, 0.1009, 0.3496, 0.08437, 0.3186, 0.08437, 0.3186, 0.1009, 0.3496, 0.3186, 0.08437, 0.3496, 0.1009, 0.3496, 0.1009, 0.3186, 0.08437, 0.285, 0.4258, 0.25, 0.4293, 0.25, 0.4293, 0.285, 0.4258, 0.1232, 0.3768, 0.1009, 0.3496, 0.1009, 0.3496, 0.1232, 0.3768, 0.285, 0.07417, 0.3186, 0.08437, 0.3186, 0.08437, 0.285, 0.07417, 0.3186, 0.4156, 0.285, 0.4258, 0.285, 0.4258, 0.3186, 0.4156, 0.1504, 0.3991, 0.1232, 0.3768, 0.1232, 0.3768, 0.1504, 0.3991, 0.25, 0.07072, 0.285, 0.07417, 0.285, 0.07417, 0.25, 0.07072, 0.3496, 0.3991, 0.3186, 0.4156, 0.3186, 0.4156, 0.3496, 0.3991, 0.1814, 0.4156, 0.1504, 0.3991, 0.1504, 0.3991, 0.1814, 0.4156, 0.215, 0.07417, 0.25, 0.07072, 0.25, 0.07072, 0.215, 0.07417, 0.3768, 0.3768, 0.3496, 0.3991, 0.3496, 0.3991, 0.3768, 0.3768, 0.215, 0.4258, 0.1814, 0.4156, 0.1814, 0.4156, 0.215, 0.4258, 0.1814, 0.08437, 0.215, 0.07417, 0.215, 0.07417, 0.1814, 0.08437, 0.3991, 0.3496, 0.3768, 0.3768, 0.3768, 0.3768, 0.3991, 0.3496, 0.25, 0.4293, 0.215, 0.4258, 0.215, 0.4258, 0.25, 0.4293, 0.1504, 0.1009, 0.1814, 0.08437, 0.1814, 0.08437, 0.1504, 0.1009, 0.4156, 0.3186, 0.3991, 0.3496, 0.3991, 0.3496, 0.4156, 0.3186, 0.1232, 0.1232, 0.1504, 0.1009, 0.1504, 0.1009, 0.1232, 0.1232, 0.4258, 0.285, 0.4156, 0.3186, 0.4156, 0.3186, 0.4258, 0.285, 0.1009, 0.1504, 0.1232, 0.1232, 0.1232, 0.1232, 0.1009, 0.1504, 0.4293, 0.25, 0.4258, 0.285, 0.4258, 0.285, 0.4293, 0.25, 0.08437, 0.1814, 0.1009, 0.1504, 0.1009, 0.1504, 0.08437, 0.1814, 0.4258, 0.215, 0.4293, 0.25, 0.4293, 0.25, 0.4258, 0.215, 0.07417, 0.215, 0.08437, 0.1814, 0.08437, 0.1814, 0.07417, 0.215, 0.4156, 0.1814, 0.4258, 0.215, 0.4258, 0.215, 0.4156, 0.1814, 0.07073, 0.25, 0.07417, 0.215, 0.07417, 0.215, 0.07073, 0.25, 0.3991, 0.1504, 0.4156, 0.1814, 0.4156, 0.1814, 0.3991, 0.1504, 0.25, 0.2617, 0.2523, 0.2614, 0.285, 0.4258, 0.25, 0.4293, 0.2523, 0.2614, 0.2545, 0.2608, 0.3186, 0.4156, 0.285, 0.4258, 0.2545, 0.2608, 0.2565, 0.2597, 0.3496, 0.3991, 0.3186, 0.4156, 0.2565, 0.2597, 0.2582, 0.2582, 0.3768, 0.3768, 0.3496, 0.3991, 0.2582, 0.2582, 0.2597, 0.2565, 0.3991, 0.3496, 0.3768, 0.3768, 0.2597, 0.2565, 0.2608, 0.2545, 0.4156, 0.3186, 0.3991, 0.3496, 0.2608, 0.2545, 0.2614, 0.2523, 0.4258, 0.285, 0.4156, 0.3186, 0.2614, 0.2523, 0.2617, 0.25, 0.4293, 0.25, 0.4258, 0.285, 0.2617, 0.25, 0.2614, 0.2477, 0.4258, 0.215, 0.4293, 0.25, 0.2614, 0.2477, 0.2608, 0.2455, 0.4156, 0.1814, 0.4258, 0.215, 0.2608, 0.2455, 0.2597, 0.2435, 0.3991, 0.1504, 0.4156, 0.1814, 0.2597, 0.2435, 0.2582, 0.2418, 0.3768, 0.1232, 0.3991, 0.1504, 0.2582, 0.2418, 0.2565, 0.2403, 0.3496, 0.1009, 0.3768, 0.1232, 0.2565, 0.2403, 0.2545, 0.2392, 0.3186, 0.08437, 0.3496, 0.1009, 0.2545, 0.2392, 0.2523, 0.2386, 0.285, 0.07417, 0.3186, 0.08437, 0.2523, 0.2386, 0.25, 0.2383, 0.25, 0.07072, 0.285, 0.07417, 0.25, 0.2383, 0.2477, 0.2386, 0.215, 0.07417, 0.25, 0.07072, 0.2477, 0.2386, 0.2455, 0.2392, 0.1814, 0.08437, 0.215, 0.07417, 0.2455, 0.2392, 0.2435, 0.2403, 0.1504, 0.1009, 0.1814, 0.08437, 0.2435, 0.2403, 0.2418, 0.2418, 0.1232, 0.1232, 0.1504, 0.1009, 0.2418, 0.2418, 0.2403, 0.2435, 0.1009, 0.1504, 0.1232, 0.1232, 0.2403, 0.2435, 0.2392, 0.2455, 0.08437, 0.1814, 0.1009, 0.1504, 0.2392, 0.2455, 0.2386, 0.2477, 0.07417, 0.215, 0.08437, 0.1814, 0.2386, 0.2477, 0.2383, 0.25, 0.07073, 0.25, 0.07417, 0.215, 0.2383, 0.25, 0.2386, 0.2523, 0.07417, 0.285, 0.07073, 0.25, 0.2386, 0.2523, 0.2392, 0.2545, 0.08437, 0.3186, 0.07417, 0.285, 0.2392, 0.2545, 0.2403, 0.2565, 0.1009, 0.3496, 0.08437, 0.3186, 0.2403, 0.2565, 0.2418, 0.2582, 0.1232, 0.3768, 0.1009, 0.3496, 0.2418, 0.2582, 0.2435, 0.2597, 0.1504, 0.3991, 0.1232, 0.3768, 0.2435, 0.2597, 0.2455, 0.2608, 0.1814, 0.4156, 0.1504, 0.3991, 0.2455, 0.2608, 0.2477, 0.2614, 0.215, 0.4258, 0.1814, 0.4156, 0.2477, 0.2614, 0.25, 0.2617, 0.25, 0.4293, 0.215, 0.4258, 0.25, 0.2538, 0.2507, 0.2537, 0.2523, 0.2614, 0.25, 0.2617, 0.2507, 0.2537, 0.2514, 0.2535, 0.2545, 0.2608, 0.2523, 0.2614, 0.2514, 0.2535, 0.2521, 0.2531, 0.2565, 0.2597, 0.2545, 0.2608, 0.2521, 0.2531, 0.2527, 0.2527, 0.2582, 0.2582, 0.2565, 0.2597, 0.2527, 0.2527, 0.2531, 0.2521, 0.2597, 0.2565, 0.2582, 0.2582, 0.2531, 0.2521, 0.2535, 0.2514, 0.2608, 0.2545, 0.2597, 0.2565, 0.2535, 0.2514, 0.2537, 0.2507, 0.2614, 0.2523, 0.2608, 0.2545, 0.2537, 0.2507, 0.2538, 0.25, 0.2617, 0.25, 0.2614, 0.2523, 0.2538, 0.25, 0.2537, 0.2493, 0.2614, 0.2477, 0.2617, 0.25, 0.2537, 0.2493, 0.2535, 0.2486, 0.2608, 0.2455, 0.2614, 0.2477, 0.2535, 0.2486, 0.2531, 0.2479, 0.2597, 0.2435, 0.2608, 0.2455, 0.2531, 0.2479, 0.2527, 0.2473, 0.2582, 0.2418, 0.2597, 0.2435, 0.2527, 0.2473, 0.2521, 0.2469, 0.2565, 0.2403, 0.2582, 0.2418, 0.2521, 0.2469, 0.2514, 0.2465, 0.2545, 0.2392, 0.2565, 0.2403, 0.2514, 0.2465, 0.2507, 0.2463, 0.2523, 0.2386, 0.2545, 0.2392, 0.2507, 0.2463, 0.25, 0.2462, 0.25, 0.2383, 0.2523, 0.2386, 0.25, 0.2462, 0.2493, 0.2463, 0.2477, 0.2386, 0.25, 0.2383, 0.2493, 0.2463, 0.2486, 0.2465, 0.2455, 0.2392, 0.2477, 0.2386, 0.2486, 0.2465, 0.2479, 0.2469, 0.2435, 0.2403, 0.2455, 0.2392, 0.2479, 0.2469, 0.2473, 0.2473, 0.2418, 0.2418, 0.2435, 0.2403, 0.2473, 0.2473, 0.2469, 0.2479, 0.2403, 0.2435, 0.2418, 0.2418, 0.2469, 0.2479, 0.2465, 0.2486, 0.2392, 0.2455, 0.2403, 0.2435, 0.2465, 0.2486, 0.2463, 0.2493, 0.2386, 0.2477, 0.2392, 0.2455, 0.2463, 0.2493, 0.2462, 0.25, 0.2383, 0.25, 0.2386, 0.2477, 0.2462, 0.25, 0.2463, 0.2507, 0.2386, 0.2523, 0.2383, 0.25, 0.2463, 0.2507, 0.2465, 0.2514, 0.2392, 0.2545, 0.2386, 0.2523, 0.2465, 0.2514, 0.2469, 0.2521, 0.2403, 0.2565, 0.2392, 0.2545, 0.2469, 0.2521, 0.2473, 0.2527, 0.2418, 0.2582, 0.2403, 0.2565, 0.2473, 0.2527, 0.2479, 0.2531, 0.2435, 0.2597, 0.2418, 0.2582, 0.2479, 0.2531, 0.2486, 0.2535, 0.2455, 0.2608, 0.2435, 0.2597, 0.2486, 0.2535, 0.2493, 0.2537, 0.2477, 0.2614, 0.2455, 0.2608, 0.2493, 0.2537, 0.25, 0.2538, 0.25, 0.2617, 0.2477, 0.2614])
me_cylinder.materials.append(mat_stahl)
me_cylinder.materials.append(mat_licht)
me_cylinder.update()

# ---- objects
ob_cube = bpy.data.objects.new('Cube', me_cube_009)
ob_cylinder = bpy.data.objects.new('Cylinder', me_cylinder)

# ---- transforms, parenting, visibility, modifiers, constraints
ob_cube.location = (0.0, 0.0, 0.0)
ob_cylinder.location = (0.0, 0.0, 0.0)

# ---- collection membership
col_collection.objects.link(ob_cube)
col_collection.objects.link(ob_cylinder)

# ---- scene / render settings (as saved in the file)
scene.frame_start = 1; scene.frame_end = 250; scene.frame_set(73)
scene.render.engine = 'CYCLES'
scene.cycles.sampling_pattern = 'TABULATED_SOBOL'
scene.cycles.use_light_tree = False
scene.cycles.bake_type = 'DIFFUSE'
scene.view_settings.view_transform = 'Filmic'
bpy.context.view_layer.update()

# ---- added for rendering (the .blend has no active camera and no usable light): camera, sun
cam_auto = bpy.data.cameras.new('AutoCamera')
cam_auto.lens = 50.0
cam_auto.sensor_width = 36.0
cam_auto.clip_end = 1000.0
ob_auto_camera = bpy.data.objects.new('AutoCamera', cam_auto)
scene.collection.objects.link(ob_auto_camera)
ob_auto_camera.location = (8.037, -9.6509, 7.41106)
ob_auto_camera.rotation_euler = (1.09748, -7.21219e-08, 0.694738)
scene.camera = ob_auto_camera
light_auto_sun = bpy.data.lights.new('AutoSun', 'SUN')
light_auto_sun.energy = 3.0
light_auto_sun.angle = 0.0523599
ob_auto_sun = bpy.data.objects.new('AutoSun', light_auto_sun)
scene.collection.objects.link(ob_auto_sun)
ob_auto_sun.rotation_euler = (0.872665, 0.174533, 0.523599)
bpy.context.view_layer.update()
